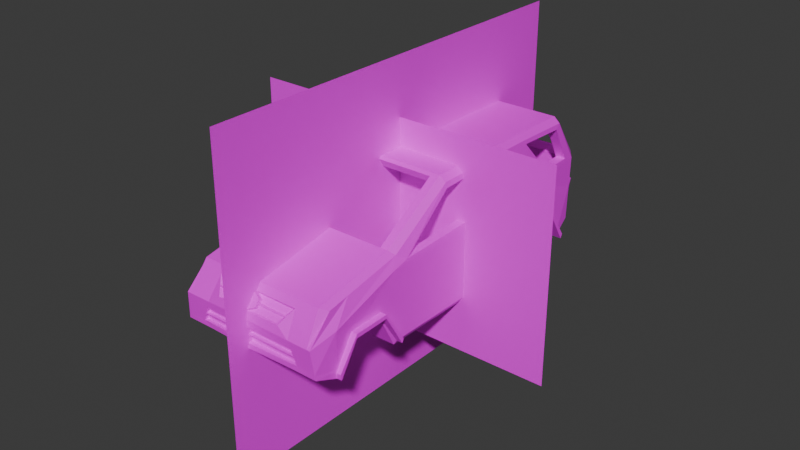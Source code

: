 # Source: T-RV.blend  (saved by Blender 4.2.66; exported with 4.5.12 LTS)
import bpy
from mathutils import Matrix  # noqa: F401  (used for matrix-valued properties, if any)

bpy.ops.wm.read_factory_settings(use_empty=True)
scene = bpy.context.scene
scene.name = 'Scene'

# ---- collections
col_collection = bpy.data.collections.new('Collection'); scene.collection.children.link(col_collection)

# ---- images (referenced by path relative to the original .blend; pixels are not part of the script)
import os
ASSET_DIR = os.environ.get("B2B_ASSET_DIR", "")  # directory of the original .blend (textures are referenced by path, not embedded)
HERE = os.path.dirname(os.path.abspath(__file__))  # packed textures are extracted next to this script under _unpacked/

def load_image(name, relpath, width, height, colorspace="sRGB"):
    """Load a texture the original file referenced (path relative to the .blend, or extracted next to this script)."""
    p = next((c for c in (os.path.join(HERE, relpath), os.path.join(ASSET_DIR, relpath)) if relpath and os.path.exists(c)), "")
    if p:
        img = bpy.data.images.load(p, check_existing=True)
        img.name = name
    else:  # same state as the original file: an image datablock whose file is absent (Cycles renders it pink)
        img = bpy.data.images.new(name, width, height)
        img.source = "FILE"
        img.filepath = "//" + (relpath or name)
    img.colorspace_settings.name = colorspace
    return img
img_cr_v_png = load_image('CR-V.png', 'CR-V.png', 1024, 1024, 'sRGB')
img_cr_v_1_png = load_image('CR-V_1.png', 'CR-V_1.png', 1024, 1024, 'sRGB')
img_headlamp_png = load_image('Headlamp.png', 'Headlamp.png', 1024, 1024, 'sRGB')

# ---- materials (node trees are filled in below, after node groups)
mat_material_001 = bpy.data.materials.new('Material.001')
mat_material_002 = bpy.data.materials.new('Material.002')
mat_material = bpy.data.materials.new('Material')
mat_material.alpha_threshold = 0.0
mat_material.use_transparent_shadow = False
mat_material.roughness = 0.5
mat_material.line_color = (0.0, 0.0, 0.0, 1.0)

# ---- material node trees
mat_material_001.use_nodes = True; mat_material_001.node_tree.nodes.clear()
_N = mat_material_001.node_tree.nodes; _L = mat_material_001.node_tree.links
n0 = _N.new('ShaderNodeBsdfPrincipled'); n0.name = 'Principled BSDF'; n0.location = (10, 300)
n1 = _N.new('ShaderNodeOutputMaterial'); n1.name = 'Material Output'; n1.location = (300, 300)
n2 = _N.new('ShaderNodeTexImage'); n2.name = 'Image Texture'; n2.location = (-395, 252)
n2.image = img_cr_v_png
n2.interpolation = 'Closest'
_L.new(n0.outputs[0], n1.inputs[0])
_L.new(n2.outputs[0], n0.inputs[0])
n1.is_active_output = True
mat_material_002.use_nodes = True; mat_material_002.node_tree.nodes.clear()
_N = mat_material_002.node_tree.nodes; _L = mat_material_002.node_tree.links
n0 = _N.new('ShaderNodeBsdfPrincipled'); n0.name = 'Principled BSDF'; n0.location = (10, 300)
n1 = _N.new('ShaderNodeOutputMaterial'); n1.name = 'Material Output'; n1.location = (300, 300)
n2 = _N.new('ShaderNodeTexImage'); n2.name = 'Image Texture'; n2.location = (-339, 197)
n2.image = img_cr_v_1_png
_L.new(n0.outputs[0], n1.inputs[0])
_L.new(n2.outputs[0], n0.inputs[0])
n1.is_active_output = True
mat_material.use_nodes = True; mat_material.node_tree.nodes.clear()
_N = mat_material.node_tree.nodes; _L = mat_material.node_tree.links
n0 = _N.new('ShaderNodeOutputMaterial'); n0.name = 'Material Output'; n0.location = (300, 300)
n1 = _N.new('ShaderNodeBsdfPrincipled'); n1.name = 'Principled BSDF'; n1.location = (10, 300)
n1.inputs[3].default_value = 1.45
n2 = _N.new('ShaderNodeTexImage'); n2.name = 'Image Texture'; n2.location = (-332, 176)
n2.image = img_headlamp_png
n2.interpolation = 'Closest'
_L.new(n1.outputs[0], n0.inputs[0])
_L.new(n2.outputs[0], n1.inputs[0])
n0.is_active_output = True

# ---- world
world_world = bpy.data.worlds.new('World'); scene.world = world_world
world_world.use_nodes = True; world_world.node_tree.nodes.clear()
_N = world_world.node_tree.nodes; _L = world_world.node_tree.links
n0 = _N.new('ShaderNodeOutputWorld'); n0.name = 'World Output'; n0.location = (300, 300)
n1 = _N.new('ShaderNodeBackground'); n1.name = 'Background'; n1.location = (10, 300)
n1.inputs[0].default_value = (0.05088, 0.05088, 0.05088, 1.0)
_L.new(n1.outputs[0], n0.inputs[0])
n0.is_active_output = True
world_world.color = (0.05088, 0.05088, 0.05088)
world_world.sun_shadow_jitter_overblur = 0.0

# ---- meshes
me_plane = bpy.data.meshes.new('Plane')
me_plane.from_pydata([(1.0, -1.309, -1.51e-07), (1.0, 1.309, 7.105e-15), (-1.0, -1.309, -7.105e-15), (-1.0, 1.309, 1.51e-07)], [], [(0, 1, 3, 2)])
_uv = me_plane.uv_layers.new(name='UVMap')
_uv.uv.foreach_set('vector', [0.0, 0.0, 1.0, 0.0, 1.0, 1.0, 0.0, 1.0])
me_plane.materials.append(mat_material_001)
me_plane.update()
me_plane_001 = bpy.data.meshes.new('Plane.001')
me_plane_001.from_pydata([(-4.0, 0.0, -2.627), (4.0, 0.0, -2.627), (-4.0, 0.0, 2.627), (4.0, 0.0, 2.627)], [], [(0, 1, 3, 2)])
_uv = me_plane_001.uv_layers.new(name='UVMap')
_uv.uv.foreach_set('vector', [0.0, 0.0, 1.0, 0.0, 1.0, 1.0, 0.0, 1.0])
me_plane_001.materials.append(mat_material_002)
me_plane_001.update()
me_cube_001 = bpy.data.meshes.new('Cube.001')
me_cube_001.from_pydata([(1.728, 3.76, 1.763), (1.728, 4.356, -0.9404), (1.728, -0.5926, 1.794), (-1.728, 3.76, 1.763), (-1.728, 4.356, -0.9404), (-1.728, -0.5926, 1.794), (-1.827, -2.297, -1.206), (-1.827, 1.914, -1.206), (-1.728, 2.24, 1.8), (1.728, 2.24, 1.8), (-1.827, -2.361, 0.499), (1.728, 4.426, 0.674), (-1.728, 4.426, 0.674), (1.827, 2.5, 0.5897), (-1.827, 2.5, 0.5897), (-1.827, 2.385, -0.3989), (1.827, 2.385, -0.3989), (1.591, 4.514, -0.8963), (1.591, -0.6227, 1.93), (1.745, 1.914, -1.338), (1.745, 3.274, -0.3763), (1.745, 2.385, -0.3989), (1.745, 3.77, -1.202), (1.591, 3.741, 1.908), (1.591, 2.24, 1.936), (1.591, 4.583, 0.7683), (1.591, 3.27, 1.919), (-1.591, 4.514, -0.8963), (-1.591, -0.6227, 1.93), (-1.745, 1.914, -1.206), (-1.745, 3.274, -0.3763), (-1.745, 2.385, -0.3989), (-1.745, 3.77, -1.202), (-1.591, 3.741, 1.908), (-1.591, 2.24, 1.936), (-1.591, 4.583, 0.7683), (-1.591, 3.27, 1.919), (1.034, 3.741, 1.908), (1.034, 2.24, 1.936), (0.0, 4.583, 0.7683), (1.034, 3.27, 1.919), (0.0, 4.514, -0.8963), (1.034, -0.6227, 1.93), (0.0, 3.274, -0.3763), (0.0, 2.385, -0.3989), (0.0, 3.77, -1.202), (-1.827, 3.77, -1.202), (-1.728, 4.394, -0.07327), (-1.591, 4.554, 0.0985), (0.0, 4.554, 0.0985), (1.742, 4.098, 0.7541), (1.738, 3.632, 1.643), (-1.591, 4.706, -0.01669), (-1.737, 2.365, 1.692), (0.0, 4.706, -0.01669), (-1.135, 1.914, -1.338), (-1.135, 2.385, -0.3989), (-1.034, 4.583, 0.7683), (-1.135, 3.274, -0.3763), (-1.034, 3.27, 1.919), (-1.034, 3.741, 1.908), (-1.034, 2.24, 1.936), (-1.034, 4.514, -0.8963), (-1.034, -0.6227, 1.93), (-1.135, 3.77, -1.202), (-1.034, 4.554, 0.0985), (-1.034, 4.706, -0.01669), (1.827, 3.77, -1.202), (1.728, 4.394, -0.07327), (1.591, 4.554, 0.0985), (1.786, 3.209, 0.7573), (1.737, 2.365, 1.692), (1.591, 4.706, -0.01669), (-1.786, 3.209, 0.7573), (1.135, 1.914, -1.338), (1.135, 2.385, -0.3989), (-1.827, 2.089, -0.8469), (1.034, 4.583, 0.7683), (1.135, 3.274, -0.3763), (1.034, 4.514, -0.8963), (1.135, 3.77, -1.202), (1.034, 4.554, 0.0985), (1.034, 4.706, -0.01669), (1.532, 3.274, -0.3763), (1.532, 3.77, -1.202), (1.396, 4.514, -0.8963), (1.532, 2.385, -0.3989), (1.396, 4.583, 0.7683), (1.396, 4.706, -0.01669), (1.396, 4.554, 0.0985), (1.396, -0.6227, 1.93), (1.396, 2.24, 1.936), (1.827, 2.089, -0.8469), (1.396, 3.741, 1.908), (1.396, 3.27, 1.919), (-1.827, 0.3244, -0.8579), (-1.532, 2.385, -0.3989), (-1.532, 3.274, -0.3763), (-1.396, 4.514, -0.8963), (-1.396, -0.6227, 1.93), (-1.532, 3.77, -1.202), (1.827, 0.3244, -0.8579), (-1.396, 4.583, 0.7683), (-1.396, 3.27, 1.919), (-1.396, 3.741, 1.908), (-1.396, 2.24, 1.936), (-1.396, 4.554, 0.0985), (-1.396, 4.706, -0.01669), (-1.396, 3.825, 1.793), (1.396, 3.829, 1.788), (-1.034, 3.826, 1.792), (1.034, 3.829, 1.788), (-1.396, 4.634, -0.3554), (-1.591, 4.633, -0.3556), (1.577e-07, 4.634, -0.3539), (0.242, 4.634, -0.3536), (-1.034, 4.634, -0.355), (1.396, 4.634, -0.3524), (1.591, 4.634, -0.3521), (-1.396, 4.553, -0.7205), (-1.591, 4.552, -0.7208), (1.034, 4.553, -0.7168), (1.396, 4.554, -0.7162), (0.0, 4.553, -0.7184), (-1.034, 4.553, -0.72), (1.591, 4.554, -0.7159), (-1.591, 4.538, 0.8286), (3.41e-10, 4.538, 0.8284), (1.591, 4.538, 0.8282), (-1.034, 4.429, 0.9757), (1.034, 4.538, 0.8283), (-1.396, 4.538, 0.8286), (1.396, 4.538, 0.8282), (-0.1253, 4.429, 0.9756), (-1.742, 4.098, 0.7541), (-1.738, 3.632, 1.643), (-1.82, -1.955, 0.5938), (-1.739, -0.554, 1.653), (1.82, -1.955, 0.5938), (1.739, -0.554, 1.653), (1.736, 1.843, 1.696), (1.777, 2.293, 1.203), (1.816, 2.259, 0.7218), (-1.736, 1.843, 1.696), (-1.777, 2.293, 1.203), (-1.816, 2.259, 0.7218), (1.827, 0.3691, 0.5345), (1.728, 0.5554, 1.796), (1.827, 0.3133, -1.206), (-1.827, 0.3691, 0.5345), (-1.728, 0.5554, 1.796), (-1.827, 0.3133, -1.206), (1.78, 2.377, 1.162), (1.817, 0.1953, 0.6585), (-1.738, 0.3911, 1.67), (1.738, 0.3911, 1.67), (-1.817, 0.1953, 0.6585), (-1.817, 0.5935, 0.6712), (-1.737, 0.6933, 1.675), (1.737, 0.6933, 1.675), (1.817, 0.5935, 0.6712), (1.816, 1.908, 0.7112), (-1.744, 1.907, 1.63), (-1.816, 1.908, 0.7112), (1.744, 1.907, 1.63), (1.816, 1.843, 0.7094), (-1.816, 1.843, 0.7094), (1.034, -0.7063, 1.876), (-1.034, -0.7063, 1.876), (1.396, -0.7063, 1.876), (-1.396, -0.7063, 1.876), (-1.591, 0.5554, 1.933), (1.034, 0.5554, 1.933), (-1.034, 0.5554, 1.933), (1.591, 0.5554, 1.933), (1.396, 0.5554, 1.933), (-1.396, 0.5554, 1.933), (-1.78, 2.377, 1.163), (1.486, 3.683, 1.657), (1.508, 4.223, -0.7836), (1.496, -0.5519, 1.668), (1.577, -2.297, -1.206), (-1.486, 3.683, 1.657), (-1.508, 4.223, -0.7836), (-1.496, -0.5519, 1.668), (-1.577, -2.297, -1.206), (-1.554, 1.738, -1.103), (1.579, 1.749, -1.117), (-1.487, 2.238, 1.688), (1.487, 2.238, 1.688), (1.575, -2.355, 0.4653), (-1.575, -2.355, 0.4653), (1.485, 4.309, 0.6437), (-1.485, 4.309, 0.6437), (1.577, 2.495, 0.5798), (-1.577, 2.495, 0.5798), (-1.467, 2.264, -0.1947), (1.48, 2.287, -0.2324), (-1.505, -2.148, 0.6357), (1.505, -2.148, 0.6357), (1.476, 4.287, -0.7254), (1.489, -0.5493, 1.68), (1.717, 1.688, -1.222), (1.745, 3.414, -0.1226), (1.715, 2.232, -0.1498), (1.732, 3.872, -0.8865), (1.495, -2.159, 0.637), (1.477, 3.624, 1.655), (1.487, 2.238, 1.686), (1.488, 4.33, 0.6865), (1.485, 3.265, 1.668), (-1.476, 4.287, -0.7254), (-1.489, -0.5493, 1.68), (-1.725, 1.696, -1.084), (-1.745, 3.414, -0.1226), (-1.733, 2.236, -0.1522), (-1.732, 3.872, -0.8865), (-1.495, -2.159, 0.637), (-1.477, 3.624, 1.655), (-1.487, 2.238, 1.686), (-1.488, 4.33, 0.6865), (-1.485, 3.265, 1.668), (1.034, 3.613, 1.661), (1.034, 2.238, 1.686), (7.173e-09, 4.329, 0.6908), (1.034, 3.265, 1.669), (1.893e-08, 4.298, -0.7149), (1.034, -0.5486, 1.68), (0.0, 1.691, -1.226), (0.0, 3.414, -0.1226), (0.0, 2.228, -0.1528), (-1.419e-09, 3.874, -0.8893), (-1.556, 3.856, -0.9009), (-1.457, 3.377, -0.1664), (-1.479, 4.312, -0.08008), (-1.42, 4.305, 0.0008395), (0.0, 4.298, -0.02172), (1.493, 4.086, 0.7419), (1.489, 3.626, 1.628), (-1.444, 4.432, -0.1142), (-1.488, 2.361, 1.671), (4.797e-07, 4.428, -0.12), (-1.396, -2.159, 0.6384), (-1.135, 1.691, -1.226), (-1.135, 2.228, -0.1528), (-1.577, -2.477, -0.865), (-1.034, 4.329, 0.6908), (-1.135, 3.414, -0.1226), (-1.034, 3.265, 1.669), (-1.034, 3.613, 1.661), (-1.034, 2.238, 1.686), (-1.034, 4.298, -0.7149), (-1.034, -0.5486, 1.68), (-1.135, 3.874, -0.8893), (-1.034, 4.298, -0.02172), (-1.034, 4.428, -0.12), (1.556, 3.856, -0.9009), (1.457, 3.377, -0.1664), (1.479, 4.312, -0.08008), (1.42, 4.305, 0.0008395), (1.537, 3.199, 0.7409), (1.488, 2.361, 1.671), (1.444, 4.432, -0.1142), (-1.537, 3.199, 0.7409), (1.396, -2.159, 0.6384), (1.135, 1.691, -1.226), (1.135, 2.228, -0.1528), (-1.577, 2.089, -0.8469), (1.034, 4.329, 0.6908), (1.135, 3.414, -0.1226), (1.034, 4.298, -0.7149), (1.135, 3.874, -0.8893), (1.034, 4.298, -0.02172), (1.034, 4.428, -0.1201), (1.577, -2.477, -0.865), (1.532, 3.414, -0.1226), (1.532, 3.874, -0.8893), (1.396, 4.298, -0.7149), (1.532, 2.228, -0.1528), (1.396, 4.329, 0.6908), (1.532, 1.691, -1.226), (1.396, 4.428, -0.1201), (1.396, 4.298, -0.02172), (1.396, -0.5486, 1.68), (1.396, 2.238, 1.686), (1.577, 2.089, -0.8469), (1.396, 3.613, 1.661), (1.396, 3.265, 1.669), (-1.577, 0.3244, -0.8579), (-1.517, 1.692, -1.223), (-1.519, 2.231, -0.1523), (-1.532, 3.414, -0.1226), (-1.396, 4.298, -0.7149), (-1.396, -0.5486, 1.68), (-1.532, 3.874, -0.8893), (1.577, 0.3244, -0.8579), (-1.396, 4.329, 0.6908), (-1.396, 3.265, 1.669), (-1.396, 3.613, 1.661), (-1.396, 2.238, 1.686), (-1.396, 4.298, -0.02172), (-1.396, 4.428, -0.12), (-1.396, 3.624, 1.645), (1.396, 3.628, 1.639), (-1.034, 3.625, 1.644), (1.034, 3.628, 1.64), (-1.396, 4.389, -0.3022), (-1.45, 4.388, -0.3094), (1.034, 4.39, -0.2999), (5.313e-08, 4.39, -0.3007), (0.242, 4.39, -0.3007), (-1.034, 4.389, -0.3018), (1.396, 4.39, -0.2992), (1.45, 4.388, -0.3059), (-1.396, 4.308, -0.6669), (-1.45, 4.307, -0.6743), (1.034, 4.309, -0.6632), (1.396, 4.309, -0.6625), (-5.537e-07, 4.309, -0.6647), (0.242, 4.309, -0.6645), (-1.034, 4.309, -0.6663), (1.45, 4.308, -0.6694), (-1.495, 4.334, 0.6836), (1.486e-08, 4.337, 0.6798), (1.495, 4.335, 0.6832), (-1.034, 4.228, 0.8272), (1.034, 4.337, 0.6797), (-1.396, 4.337, 0.68), (1.396, 4.337, 0.6797), (-0.1253, 4.228, 0.8271), (-1.493, 4.086, 0.7419), (-1.489, 3.626, 1.628), (-1.569, -1.941, 0.5495), (-1.491, -0.538, 1.616), (1.569, -1.941, 0.5495), (1.491, -0.538, 1.616), (1.487, 1.845, 1.675), (1.528, 2.293, 1.183), (1.566, 2.259, 0.7018), (-1.487, 1.845, 1.675), (-1.528, 2.293, 1.183), (-1.566, 2.259, 0.7018), (1.577, 0.3692, 0.5247), (1.486, 0.5557, 1.684), (1.577, 0.3133, -1.206), (-1.577, 0.3692, 0.5247), (-1.486, 0.5557, 1.684), (-1.577, 0.3133, -1.206), (1.531, 2.373, 1.143), (1.568, 0.1957, 0.6387), (-1.489, 0.3913, 1.65), (1.489, 0.3913, 1.65), (-1.568, 0.1957, 0.6387), (-1.567, 0.5938, 0.6515), (-1.488, 0.6933, 1.656), (1.488, 0.6933, 1.656), (1.567, 0.5938, 0.6515), (1.567, 1.909, 0.6912), (-1.495, 1.909, 1.608), (-1.567, 1.909, 0.6912), (1.495, 1.909, 1.608), (1.567, 1.845, 0.6895), (-1.567, 1.845, 0.6895), (1.034, -0.5706, 1.666), (-1.034, -0.5706, 1.666), (1.396, -0.5706, 1.666), (-1.396, -0.5706, 1.666), (-1.488, 0.556, 1.683), (1.034, 0.556, 1.683), (-1.034, 0.556, 1.683), (1.488, 0.556, 1.683), (1.396, 0.556, 1.683), (-1.396, 0.556, 1.683), (-1.531, 2.373, 1.143), (1.827, -2.297, -1.206), (1.827, 1.914, -1.206), (1.827, -2.361, 0.499), (-1.728, -2.205, 0.7512), (1.728, -2.205, 0.7512), (1.75, -4.778, -0.2465), (-1.75, -4.778, -0.2465), (-1.728, -4.174, 0.3606), (1.728, -4.174, 0.3606), (1.827, -4.721, -0.9244), (1.827, -3.683, -0.3989), (-1.827, -4.721, -0.9244), (1.861, -4.138, -0.05945), (1.728, -3.653, 0.464), (1.861, -4.153, -1.151), (-1.827, -3.683, -0.3989), (-1.861, -4.138, -0.05945), (-1.728, -3.653, 0.464), (-1.861, -4.153, -1.151), (1.591, -2.295, 0.8483), (1.591, -4.337, 0.4432), (1.669, -4.778, -0.2465), (1.745, -4.153, -1.151), (1.745, -2.793, -0.3763), (1.745, -3.683, -0.3989), (1.745, -1.0, -1.338), (1.745, -2.297, -1.338), (1.745, -4.721, -0.9244), (1.591, -3.797, 0.5504), (-1.591, -2.295, 0.8483), (-1.591, -4.337, 0.4432), (-1.669, -4.778, -0.2465), (-1.745, -4.153, -1.151), (-1.745, -2.793, -0.3763), (-1.745, -3.683, -0.3989), (-1.745, -1.0, -1.206), (-1.745, -2.297, -1.206), (-1.745, -4.721, -0.9244), (-1.591, -3.797, 0.5504), (0.0, -1.0, -1.338), (0.0, -2.297, -1.338), (0.0, -4.755, -0.9244), (0.0, -2.295, 0.8483), (0.0, -3.797, 0.5504), (0.0, 1.914, -1.338), (0.0, -4.339, 0.4432), (0.0, -4.768, -0.2394), (0.0, -4.153, -1.151), (0.0, -2.793, -0.3763), (0.0, -3.683, -0.3989), (-1.827, -4.153, -1.151), (-1.827, -2.793, -0.3763), (-1.827, 3.274, -0.3763), (-1.977, -4.153, -1.151), (-1.977, -2.793, -0.3763), (-1.977, -3.683, -0.3989), (-1.977, -2.297, -1.206), (-1.977, 3.77, -1.202), (-1.977, 2.385, -0.3989), (-1.977, 3.274, -0.3763), (-1.977, 1.914, -1.206), (-1.977, 1.866, -1.111), (-1.827, 1.866, -1.111), (-1.827, -4.18, -1.007), (-1.977, -4.18, -1.007), (-1.977, -2.249, -1.111), (-1.827, -2.249, -1.111), (-1.827, 3.827, -1.098), (-1.977, 3.827, -1.098), (-1.827, -3.683, -0.3014), (-1.977, -3.683, -0.3014), (-1.977, -2.793, -0.2788), (-1.827, -2.793, -0.2788), (-1.827, 3.274, -0.2788), (-1.977, 3.274, -0.2788), (-1.977, 2.385, -0.3014), (-1.827, 2.385, -0.3014), (-1.814, -4.731, -0.8018), (-1.861, -4.15, -0.9579), (-1.732, -4.731, -0.8018), (0.0, -4.757, -0.8006), (1.827, -4.153, -1.151), (-1.396, -2.295, 0.8483), (1.2, -4.338, 0.4432), (-1.135, -1.0, -1.338), (-1.135, -2.297, -1.338), (-1.135, -4.721, -0.9244), (-1.827, -2.477, -0.865), (-1.135, -4.153, -1.151), (-1.135, -3.683, -0.3989), (-1.135, -2.793, -0.3763), (-1.133, -4.763, -0.26), (-1.329, -4.728, -0.7855), (1.827, -2.793, -0.3763), (1.827, 3.274, -0.3763), (1.977, -4.153, -1.151), (1.977, -2.793, -0.3763), (1.977, -3.683, -0.3989), (1.977, -2.297, -1.206), (1.977, 3.77, -1.202), (1.977, 2.385, -0.3989), (1.977, 3.274, -0.3763), (1.977, 1.914, -1.206), (1.977, 1.866, -1.111), (1.827, 1.866, -1.111), (1.827, -4.18, -1.007), (1.977, -4.18, -1.007), (1.977, -2.249, -1.111), (1.827, -2.249, -1.111), (1.827, 3.827, -1.098), (1.977, 3.827, -1.098), (1.827, -3.683, -0.3014), (1.977, -3.683, -0.3014), (1.977, -2.793, -0.2788), (1.827, -2.793, -0.2788), (1.827, 3.274, -0.2788), (1.977, 3.274, -0.2788), (1.977, 2.385, -0.3014), (1.827, 2.385, -0.3014), (1.814, -4.731, -0.8018), (1.861, -4.15, -0.9579), (1.732, -4.731, -0.8018), (1.396, -2.295, 0.8483), (-1.195, -4.752, -0.4259), (0.0, -4.765, -0.4259), (0.0, -4.727, -0.6132), (-1.266, -4.739, -0.6169), (-1.276, -4.337, 0.4432), (0.0, -4.727, -0.5957), (-1.256, -4.741, -0.5888), (1.135, -1.0, -1.338), (0.0, -4.727, -0.6249), (1.135, -2.297, -1.338), (0.0, -4.634, -0.6249), (0.0, -4.631, -0.8006), (-1.329, -4.636, -0.7855), (-1.266, -4.647, -0.6169), (0.0, -4.638, -0.4259), (1.135, -4.721, -0.9244), (-1.195, -4.659, -0.4259), (0.0, -4.635, -0.5957), (-1.256, -4.649, -0.5888), (1.135, -4.153, -1.151), (0.0, -4.434, 0.2797), (-1.057, -4.436, 0.2796), (0.0, -4.727, -0.05646), (-0.8344, -4.718, -0.05646), (1.135, -3.683, -0.3989), (1.135, -2.793, -0.3763), (1.133, -4.763, -0.26), (1.329, -4.728, -0.7855), (1.195, -4.752, -0.4259), (1.262, -4.74, -0.6057), (1.256, -4.741, -0.5888), (1.266, -4.739, -0.6169), (1.329, -4.636, -0.7855), (1.266, -4.647, -0.6169), (1.195, -4.659, -0.4259), (1.256, -4.649, -0.5888), (1.057, -4.436, 0.2796), (0.8344, -4.718, -0.05646), (0.0, -4.568, 0.1233), (-0.9534, -4.567, 0.1233), (0.9534, -4.567, 0.1233), (0.0, -4.589, 0.09599), (-0.9353, -4.59, 0.09593), (0.9353, -4.59, 0.09593), (-0.9477, -4.383, 0.1931), (0.0, -4.379, 0.1932), (0.0, -4.542, 0.05286), (0.0, -4.66, -0.05624), (-0.8387, -4.537, 0.0528), (-0.7482, -4.665, -0.05624), (0.8387, -4.537, 0.0528), (0.7482, -4.665, -0.05624), (0.9477, -4.383, 0.1931), (0.0, -4.5, 0.08022), (-0.8549, -4.514, 0.08015), (0.8549, -4.514, 0.08015), (-2.886e-10, -4.365, 0.1885), (-2.886e-10, -4.493, 0.2905), (0.1676, -4.425, 0.1128), (0.1676, -4.553, 0.2148), (0.1676, -4.546, -0.03856), (0.1676, -4.674, 0.0634), (-2.886e-10, -4.606, -0.1142), (-2.886e-10, -4.734, -0.01228), (-0.1676, -4.546, -0.03856), (-0.1676, -4.674, 0.0634), (-0.1676, -4.425, 0.1128), (-0.1676, -4.553, 0.2148), (1.532, -2.793, -0.3763), (1.532, -4.153, -1.151), (1.827, -2.477, -0.865), (1.532, -3.683, -0.3989), (1.532, -2.297, -1.338), (1.532, 1.914, -1.338), (1.532, -1.0, -1.338), (1.591, -4.73, -0.7961), (1.532, -4.721, -0.9244), (-1.532, 1.914, -1.338), (-1.532, -4.153, -1.151), (-1.532, -3.683, -0.3989), (-1.532, -2.793, -0.3763), (-1.591, -4.73, -0.7961), (-1.532, -1.0, -1.338), (-1.532, -2.297, -1.338), (-1.532, -4.721, -0.9244), (1.034, 4.634, -0.3528), (0.242, 4.553, -0.718), (1.034, 4.571, -0.3387), (0.242, 4.57, -0.3395), (1.034, 4.49, -0.7027), (0.242, 4.49, -0.7039), (-0.1155, -4.568, 0.1233), (-0.1133, -4.589, 0.09598), (-0.1036, -4.502, 0.08021), (-0.1016, -4.541, 0.05285), (1.135, 0.3133, -1.338), (-1.745, 0.3133, -1.206), (1.745, 0.3133, -1.338), (-1.135, 0.3133, -1.338), (1.532, 0.3133, -1.338), (0.0, 0.3133, -1.338), (-1.532, 0.3133, -1.338), (0.0, -2.477, -0.865), (0.0, -2.361, 0.499), (0.0, -2.205, 0.7512)], [], [(34, 8, 150, 171), (375, 16, 13, 92), (81, 49, 39, 77), (10, 136, 156, 149), (94, 91, 24, 26), (9, 71, 51, 0), (7, 76, 14, 15), (15, 14, 426), (36, 3, 8, 34), (11, 25, 128, 23, 0), (33, 3, 36), (79, 80, 45, 41), (14, 12, 47), (14, 177, 73, 134, 12), (88, 82, 81, 89), (28, 5, 377, 403), (5, 137, 136, 377), (376, 146, 153, 138), (93, 94, 26, 23), (18, 393, 378, 2), (16, 468, 13), (75, 74, 418, 44), (13, 11, 50, 70, 152), (23, 26, 0), (13, 68, 11), (12, 3, 33, 126, 35), (15, 31, 29, 7), (47, 12, 35, 48), (46, 32, 30, 426), (426, 30, 31, 15), (4, 27, 32, 46), (176, 171, 28, 99), (103, 36, 34, 105), (104, 33, 36, 103), (170, 28, 403, 456), (24, 174, 147, 9), (16, 375, 19, 21), (89, 81, 77, 87), (468, 67, 68, 13), (175, 90, 18, 174), (64, 45, 43, 58), (58, 43, 44, 56), (56, 44, 418, 55), (62, 41, 45, 64), (68, 69, 25, 11), (2, 378, 138, 139), (26, 24, 9, 0), (65, 57, 39, 49), (82, 54, 49, 81), (80, 78, 43, 45), (1, 67, 22, 17), (67, 468, 20, 22), (79, 41, 583, 121), (169, 496, 393, 18), (83, 86, 75, 78), (468, 16, 21, 20), (78, 75, 44, 43), (6, 461, 95, 151), (66, 65, 49, 54), (47, 48, 52), (4, 47, 52, 113, 120, 27), (62, 124, 123, 41), (426, 14, 47, 46), (46, 47, 4), (98, 119, 124, 62), (107, 106, 65, 66), (106, 102, 57, 65), (98, 62, 64, 100), (96, 56, 55, 574), (97, 58, 56, 96), (100, 64, 58, 97), (91, 175, 174, 24), (67, 1, 68), (84, 83, 78, 80), (85, 84, 80, 79), (68, 72, 69), (86, 570, 74, 75), (1, 17, 125, 118, 72, 68), (85, 79, 121, 122), (17, 85, 122, 125), (21, 19, 570, 86), (17, 22, 84, 85), (22, 20, 83, 84), (20, 21, 86, 83), (38, 172, 175, 91), (172, 42, 90, 175), (69, 89, 87, 25), (128, 132, 109, 23), (37, 40, 94, 93), (72, 88, 89, 69), (40, 38, 91, 94), (32, 100, 97, 30), (30, 97, 96, 31), (31, 96, 574, 29), (27, 98, 100, 32), (48, 35, 102, 106), (126, 33, 108, 131), (52, 48, 106, 107), (27, 120, 119, 98), (151, 95, 76, 7), (61, 105, 176, 173), (60, 104, 103, 59), (59, 103, 105, 61), (173, 176, 99, 63), (23, 109, 93), (110, 108, 104, 60), (109, 111, 37, 93), (108, 33, 104), (54, 115, 114), (582, 115, 54, 82), (112, 113, 52, 107), (117, 582, 82, 88), (118, 117, 88, 72), (116, 112, 107, 66), (114, 115, 583, 123), (119, 120, 113, 112), (122, 121, 582, 117), (125, 122, 117, 118), (123, 583, 41), (146, 101, 92, 13), (124, 119, 112, 116), (35, 126, 131, 102), (25, 87, 132, 128), (102, 131, 129, 57), (77, 39, 127, 130), (57, 133, 127, 39), (87, 77, 130, 132), (57, 129, 133), (123, 124, 116, 114), (114, 116, 66, 54), (111, 110, 60, 37), (172, 173, 63, 42), (40, 59, 61, 38), (37, 60, 59, 40), (38, 61, 173, 172), (374, 148, 101, 567), (12, 134, 135, 3), (90, 169, 18), (101, 148, 375, 92), (149, 150, 158, 157), (146, 13, 142, 161, 165, 160), (147, 2, 139, 155), (147, 146, 160, 159), (149, 157, 166, 163, 145, 14), (150, 154, 137, 5), (95, 149, 14, 76), (99, 28, 170), (155, 153, 146, 147), (156, 154, 150, 149), (42, 167, 169, 90), (63, 99, 170, 168), (42, 63, 168, 167), (166, 143, 162, 163), (140, 165, 161, 164), (377, 136, 10), (105, 34, 171, 176), (138, 378, 376), (147, 174, 18, 2), (171, 150, 5, 28), (567, 101, 146, 376), (461, 10, 149, 95), (164, 9, 140), (142, 13, 152, 141), (14, 145, 144, 177), (8, 162, 143), (143, 158, 150, 8), (140, 9, 147, 159), (152, 70, 71, 9), (141, 152, 9, 164), (73, 177, 8, 53), (177, 144, 162, 8), (3, 135, 53, 8), (0, 51, 50, 11), (219, 367, 346, 188), (187, 285, 194, 197), (272, 268, 224, 236), (191, 345, 352, 332), (287, 210, 208, 284), (189, 178, 238, 261), (186, 196, 195, 267), (196, 233, 195), (221, 219, 188, 182), (192, 178, 207, 324, 209), (218, 221, 182), (270, 226, 231, 271), (195, 234, 193), (195, 193, 330, 263, 373), (281, 282, 272, 273), (212, 217, 198, 184), (184, 198, 332, 333), (190, 334, 349, 342), (286, 207, 210, 287), (201, 180, 199, 206), (197, 194, 257), (266, 230, 228, 265), (194, 348, 260, 237, 192), (207, 178, 210), (194, 192, 258), (193, 220, 322, 218, 182), (196, 186, 213, 215), (234, 235, 220, 193), (232, 233, 214, 216), (233, 196, 215, 214), (183, 232, 216, 211), (372, 293, 212, 367), (297, 299, 219, 221), (298, 297, 221, 218), (366, 242, 217, 212), (208, 189, 343, 370), (197, 204, 202, 187), (282, 279, 268, 272), (257, 194, 258, 256), (371, 370, 201, 283), (253, 247, 229, 231), (247, 244, 230, 229), (244, 243, 228, 230), (251, 253, 231, 226), (258, 192, 209, 259), (180, 335, 334, 199), (210, 178, 189, 208), (254, 236, 224, 246), (273, 272, 236, 241), (271, 231, 229, 269), (179, 200, 205, 256), (256, 205, 203, 257), (270, 316, 319, 226), (365, 201, 206, 264), (275, 269, 266, 278), (257, 203, 204, 197), (269, 229, 230, 266), (185, 347, 288, 245), (255, 241, 236, 254), (234, 239, 235), (183, 211, 315, 307, 239, 234), (251, 226, 318, 320), (233, 232, 234, 195), (232, 183, 234), (292, 251, 320, 314), (301, 255, 254, 300), (300, 254, 246, 296), (292, 294, 253, 251), (290, 289, 243, 244), (291, 290, 244, 247), (294, 291, 247, 253), (284, 208, 370, 371), (256, 258, 179), (276, 271, 269, 275), (277, 270, 271, 276), (258, 259, 262), (278, 266, 265, 280), (179, 258, 262, 313, 321, 200), (277, 317, 316, 270), (200, 321, 317, 277), (204, 278, 280, 202), (200, 277, 276, 205), (205, 276, 275, 203), (203, 275, 278, 204), (223, 284, 371, 368), (368, 371, 283, 227), (259, 209, 279, 282), (324, 207, 303, 328), (222, 286, 287, 225), (262, 259, 282, 281), (225, 287, 284, 223), (216, 214, 291, 294), (214, 215, 290, 291), (215, 213, 289, 290), (211, 216, 294, 292), (235, 300, 296, 220), (322, 327, 302, 218), (239, 301, 300, 235), (211, 292, 314, 315), (347, 186, 267, 288), (250, 369, 372, 299), (249, 248, 297, 298), (248, 250, 299, 297), (369, 252, 293, 372), (207, 286, 303), (304, 249, 298, 302), (303, 286, 222, 305), (302, 298, 218), (241, 309, 310), (308, 273, 241, 310), (306, 301, 239, 307), (312, 281, 273, 308), (313, 262, 281, 312), (311, 255, 301, 306), (309, 318, 319, 310), (314, 306, 307, 315), (317, 312, 308, 316), (321, 313, 312, 317), (318, 226, 319), (342, 194, 285, 295), (320, 311, 306, 314), (220, 296, 327, 322), (209, 324, 328, 279), (296, 246, 325, 327), (268, 326, 323, 224), (246, 224, 323, 329), (279, 328, 326, 268), (246, 329, 325), (318, 309, 311, 320), (309, 241, 255, 311), (305, 222, 249, 304), (368, 227, 252, 369), (225, 223, 250, 248), (222, 225, 248, 249), (223, 368, 369, 250), (181, 274, 295, 344), (193, 182, 331, 330), (283, 201, 365), (295, 285, 187, 344), (345, 353, 354, 346), (342, 356, 361, 357, 338, 194), (343, 351, 335, 180), (343, 355, 356, 342), (345, 195, 341, 359, 362, 353), (346, 184, 333, 350), (288, 267, 195, 345), (293, 366, 212), (351, 343, 342, 349), (352, 345, 346, 350), (227, 283, 365, 363), (252, 364, 366, 293), (227, 363, 364, 252), (362, 359, 358, 339), (336, 360, 357, 361), (198, 191, 332), (299, 372, 367, 219), (334, 190, 199), (343, 180, 201, 370), (367, 212, 184, 346), (274, 190, 342, 295), (245, 288, 345, 191), (360, 336, 189), (338, 337, 348, 194), (195, 373, 340, 341), (188, 339, 358), (339, 188, 346, 354), (336, 355, 343, 189), (348, 189, 261, 260), (337, 360, 189, 348), (263, 240, 188, 373), (373, 188, 358, 340), (182, 188, 240, 331), (178, 192, 237, 238), (135, 134, 330, 331), (378, 393, 206, 199), (7, 29, 213, 186), (10, 461, 245, 191), (567, 376, 190, 274), (403, 377, 198, 217), (53, 135, 331, 240), (19, 375, 187, 202), (29, 574, 289, 213), (51, 71, 261, 238), (134, 73, 263, 330), (570, 19, 202, 280), (73, 53, 240, 263), (50, 51, 238, 237), (70, 50, 237, 260), (461, 6, 185, 245), (418, 74, 265, 228), (496, 169, 365, 264), (74, 570, 280, 265), (374, 567, 274, 181), (574, 55, 243, 289), (393, 496, 264, 206), (170, 456, 242, 366), (456, 403, 217, 242), (109, 132, 328, 303), (108, 110, 304, 302), (111, 109, 303, 305), (115, 582, 308, 310), (582, 121, 316, 308), (583, 115, 310, 319), (121, 583, 319, 316), (131, 108, 302, 327), (129, 131, 327, 325), (130, 127, 323, 326), (127, 133, 329, 323), (132, 130, 326, 328), (110, 111, 305, 304), (133, 129, 325, 329), (71, 70, 260, 261), (136, 137, 333, 332), (139, 138, 334, 335), (141, 164, 360, 337), (142, 141, 337, 338), (138, 153, 349, 334), (140, 159, 355, 336), (162, 144, 340, 358), (144, 145, 341, 340), (156, 136, 332, 352), (158, 143, 339, 354), (376, 378, 199, 190), (375, 148, 344, 187), (151, 7, 186, 347), (165, 140, 336, 361), (377, 10, 191, 198), (137, 154, 350, 333), (155, 139, 335, 351), (153, 155, 351, 349), (154, 156, 352, 350), (166, 157, 353, 362), (160, 165, 361, 356), (157, 158, 354, 353), (159, 160, 356, 355), (161, 142, 338, 357), (145, 163, 359, 341), (163, 162, 358, 359), (164, 161, 357, 360), (143, 166, 362, 339), (169, 167, 363, 365), (168, 170, 366, 364), (167, 168, 364, 363), (6, 151, 347, 185), (55, 418, 228, 243), (148, 374, 181, 344), (387, 382, 379, 386), (474, 491, 477, 476), (495, 493, 379, 395), (522, 521, 423, 422), (395, 379, 382, 394), (468, 67, 473, 475), (384, 388, 396, 398), (523, 533, 537, 540, 534), (482, 481, 487, 488), (405, 404, 381, 380), (453, 405, 380, 451), (452, 392, 385, 451), (412, 391, 381, 404), (391, 390, 380, 381), (377, 10, 390, 391), (403, 377, 391, 412), (10, 461, 6, 425), (10, 425, 389, 390), (378, 387, 386, 376), (376, 386, 384, 467), (390, 389, 392, 452), (488, 487, 486, 485), (386, 494, 388, 384), (374, 400, 399), (494, 493, 383, 388), (485, 486, 480, 479), (492, 491, 490, 489), (375, 148, 594, 19), (524, 529, 508, 454), (384, 485, 479, 455), (472, 481, 482, 374), (6, 409, 410), (7, 29, 593, 151), (392, 406, 411, 385), (425, 407, 408, 389), (6, 410, 407, 425), (389, 408, 406, 392), (374, 467, 470, 472), (465, 520, 539, 536, 518), (402, 394, 382, 387), (466, 500, 503, 497, 465, 405, 453, 578), (501, 412, 404), (456, 403, 412), (420, 523, 534, 519), (489, 490, 484, 483), (467, 384, 471, 470), (464, 422, 423, 463), (463, 423, 421, 462), (376, 467, 374, 567), (462, 421, 415, 460), (459, 414, 422, 464), (393, 402, 387, 378), (458, 413, 414, 459), (55, 418, 597, 595), (473, 484, 490, 475), (467, 488, 485, 384), (569, 565, 522, 506), (573, 401, 495, 572), (16, 492, 489, 468), (15, 432, 433, 426), (425, 428, 429, 389), (426, 433, 431, 46), (6, 430, 428, 425), (389, 429, 427, 424), (7, 434, 432, 15), (506, 522, 422, 414), (516, 512, 415, 421), (450, 447, 448, 449), (446, 443, 444, 445), (447, 441, 442, 448), (440, 446, 445, 439), (443, 437, 438, 444), (436, 450, 449, 435), (389, 424, 437, 443), (432, 434, 435, 449), (566, 573, 512, 516), (470, 487, 481, 472), (375, 478, 492, 16), (6, 425, 446, 440), (431, 433, 448, 442), (374, 467, 397, 400), (74, 592, 597, 418), (428, 430, 439, 445), (467, 384, 398, 397), (433, 432, 449, 448), (427, 429, 444, 438), (434, 7, 436, 435), (15, 426, 447, 450), (388, 383, 401, 396), (426, 46, 441, 447), (386, 379, 493, 494), (424, 427, 438, 437), (469, 480, 486, 471), (524, 572, 495, 395, 523, 525, 527, 526, 528), (430, 6, 440, 439), (7, 15, 450, 436), (46, 431, 442, 441), (521, 516, 421, 423), (16, 468, 475, 474), (425, 389, 443, 446), (429, 428, 445, 444), (504, 506, 414, 413), (568, 566, 516, 521), (384, 455, 469, 471), (375, 16, 474, 476), (565, 568, 521, 522), (496, 402, 393), (581, 578, 453, 411), (518, 536, 551, 541), (478, 477, 491, 492), (390, 452, 451, 380), (411, 453, 451, 385), (416, 417, 402, 496), (574, 55, 595, 598), (579, 458, 459, 580), (580, 459, 464, 577), (575, 462, 460, 581), (576, 463, 462, 575), (577, 464, 463, 576), (466, 454, 508, 509), (520, 519, 544, 546), (417, 419, 457, 402), (476, 477, 478, 375), (475, 490, 491, 474), (401, 383, 493, 495), (67, 483, 484, 473), (468, 489, 483, 67), (471, 486, 487, 470), (415, 512, 524, 454), (374, 482, 488, 467), (455, 479, 480, 469), (527, 532, 514, 502), (571, 569, 506, 504), (570, 596, 592, 74), (497, 498, 420, 465), (497, 503, 515, 513), (514, 532, 531, 511), (505, 528, 526, 499), (499, 526, 527, 502), (508, 529, 530, 507), (505, 507, 530, 528), (500, 466, 509, 510), (525, 523, 420, 498), (498, 511, 531, 525), (525, 531, 532, 527), (503, 502, 514, 515), (518, 501, 404), (528, 530, 529, 524), (533, 394, 457), (589, 588, 536, 539), (538, 540, 537, 535), (535, 537, 552, 550), (534, 540, 547, 548), (550, 552, 549, 542), (590, 541, 551), (544, 548, 547, 543), (546, 591, 545), (539, 520, 546, 545), (540, 538, 543, 547), (533, 517, 542, 549), (537, 533, 549, 552), (589, 539, 545, 591), (519, 534, 548, 544), (588, 535, 550, 590), (553, 554, 556, 555), (555, 556, 558, 557), (557, 558, 560, 559), (559, 560, 562, 561), (556, 554, 564, 562, 560, 558), (561, 562, 564, 563), (563, 564, 554, 553), (553, 555, 557, 559, 561, 563), (19, 594, 596, 570), (399, 400, 569, 571), (501, 518, 517, 419), (397, 398, 568, 565), (398, 396, 566, 568), (457, 419, 517, 533), (396, 401, 573, 566), (512, 573, 572, 524), (400, 397, 565, 569), (407, 577, 576, 408), (408, 576, 575, 406), (406, 575, 581, 411), (410, 580, 577, 407), (409, 579, 580, 410), (29, 574, 598, 593), (460, 466, 578, 581), (402, 457, 394), (533, 523, 395, 394), (121, 583, 587, 586), (586, 587, 585, 584), (115, 582, 584, 585), (582, 121, 586, 584), (583, 115, 585, 587), (536, 588, 590, 551), (538, 589, 591, 543), (517, 518, 541, 542), (544, 543, 591, 546), (550, 542, 541, 590), (538, 535, 588, 589), (420, 519, 520, 465), (508, 507, 510, 509), (514, 511, 513, 515), (498, 497, 513, 511), (499, 502, 503, 500), (505, 499, 500), (505, 500, 510, 507), (417, 412, 501, 419), (416, 456, 412, 417), (415, 454, 466, 460), (518, 404, 405, 465), (594, 148, 374, 399), (597, 592, 504, 413), (593, 598, 579, 409), (598, 595, 458, 579), (595, 597, 413, 458), (151, 593, 409, 6), (596, 594, 399, 571), (592, 596, 571, 504), (599, 600, 376, 567), (600, 601, 378, 376), (601, 416, 393, 378), (377, 403, 416, 601), (10, 377, 601, 600), (461, 10, 600, 599)])
_uv = me_cube_001.uv_layers.new(name='UVMap')
_uv.uv.foreach_set('vector', [0.2045, 0.6356, 0.2045, 0.6356, 0.2045, 0.6356, 0.2045, 0.6356, 0.2045, 0.6356, 0.2045, 0.6356, 0.2045, 0.6356, 0.2045, 0.6356, 0.2045, 0.6356, 0.2045, 0.6356, 0.2045, 0.6356, 0.2045, 0.6356, 0.2045, 0.6356, 0.2045, 0.6356, 0.2045, 0.6356, 0.2045, 0.6356, 0.2045, 0.6356, 0.2045, 0.6356, 0.2045, 0.6356, 0.2045, 0.6356, 0.2045, 0.6356, 0.2045, 0.6356, 0.2045, 0.6356, 0.2045, 0.6356, 0.2045, 0.6356, 0.2045, 0.6356, 0.2045, 0.6356, 0.2045, 0.6356, 0.2045, 0.6356, 0.2045, 0.6356, 0.2045, 0.6356, 0.2045, 0.6356, 0.2045, 0.6356, 0.2045, 0.6356, 0.2045, 0.6356, 0.2045, 0.6356, 0.2045, 0.6356, 0.2045, 0.6356, 0.2045, 0.6356, 0.2045, 0.6356, 0.2045, 0.6356, 0.2045, 0.6356, 0.2045, 0.6356, 0.2045, 0.6356, 0.2045, 0.6356, 0.2045, 0.6356, 0.2045, 0.6356, 0.2045, 0.6356, 0.2045, 0.6356, 0.2045, 0.6356, 0.2045, 0.6356, 0.2045, 0.6356, 0.2045, 0.6356, 0.2045, 0.6356, 0.2045, 0.6356, 0.2045, 0.6356, 0.2045, 0.6356, 0.2045, 0.6356, 0.2045, 0.6356, 0.2045, 0.6356, 0.2045, 0.6356, 0.2045, 0.6356, 0.2045, 0.6356, 0.2045, 0.6356, 0.2045, 0.6356, 0.2045, 0.6356, 0.2045, 0.6356, 0.2045, 0.6356, 0.2045, 0.6356, 0.2045, 0.6356, 0.2045, 0.6356, 0.2045, 0.6356, 0.2045, 0.6356, 0.2045, 0.6356, 0.2045, 0.6356, 0.2045, 0.6356, 0.2045, 0.6356, 0.2045, 0.6356, 0.2045, 0.6356, 0.2045, 0.6356, 0.2045, 0.6356, 0.2045, 0.6356, 0.2045, 0.6356, 0.2045, 0.6356, 0.2045, 0.6356, 0.2045, 0.6356, 0.2045, 0.6356, 0.2045, 0.6356, 0.2045, 0.6356, 0.2045, 0.6356, 0.2045, 0.6356, 0.2045, 0.6356, 0.2045, 0.6356, 0.2045, 0.6356, 0.2045, 0.6356, 0.2045, 0.6356, 0.2045, 0.6356, 0.2045, 0.6356, 0.2045, 0.6356, 0.2045, 0.6356, 0.2045, 0.6356, 0.2045, 0.6356, 0.2652, 0.02542, 0.2652, 0.02542, 0.2652, 0.02542, 0.2652, 0.02542, 0.2045, 0.6356, 0.2045, 0.6356, 0.2045, 0.6356, 0.2045, 0.6356, 0.2652, 0.02542, 0.2652, 0.02542, 0.2652, 0.02542, 0.2652, 0.02542, 0.2652, 0.02542, 0.2652, 0.02542, 0.2652, 0.02542, 0.2652, 0.02542, 0.2045, 0.6356, 0.2045, 0.6356, 0.2045, 0.6356, 0.2045, 0.6356, 0.2045, 0.6356, 0.2045, 0.6356, 0.2045, 0.6356, 0.2045, 0.6356, 0.2045, 0.6356, 0.2045, 0.6356, 0.2045, 0.6356, 0.2045, 0.6356, 0.2045, 0.6356, 0.2045, 0.6356, 0.2045, 0.6356, 0.2045, 0.6356, 0.2045, 0.6356, 0.2045, 0.6356, 0.2045, 0.6356, 0.2045, 0.6356, 0.2045, 0.6356, 0.2045, 0.6356, 0.2045, 0.6356, 0.2045, 0.6356, 0.2045, 0.6356, 0.2045, 0.6356, 0.2045, 0.6356, 0.2045, 0.6356, 0.2045, 0.6356, 0.2045, 0.6356, 0.2045, 0.6356, 0.2045, 0.6356, 0.2045, 0.6356, 0.2045, 0.6356, 0.2045, 0.6356, 0.2045, 0.6356, 0.2045, 0.6356, 0.2045, 0.6356, 0.2045, 0.6356, 0.2045, 0.6356, 0.2045, 0.6356, 0.2045, 0.6356, 0.2045, 0.6356, 0.2045, 0.6356, 0.2045, 0.6356, 0.2045, 0.6356, 0.2045, 0.6356, 0.2045, 0.6356, 0.2045, 0.6356, 0.2045, 0.6356, 0.2045, 0.6356, 0.2045, 0.6356, 0.2045, 0.6356, 0.2045, 0.6356, 0.2045, 0.6356, 0.2045, 0.6356, 0.2045, 0.6356, 0.2045, 0.6356, 0.2045, 0.6356, 0.2045, 0.6356, 0.2045, 0.6356, 0.2045, 0.6356, 0.2045, 0.6356, 0.2045, 0.6356, 0.2045, 0.6356, 0.2045, 0.6356, 0.2045, 0.6356, 0.2045, 0.6356, 0.2045, 0.6356, 0.2045, 0.6356, 0.2045, 0.6356, 0.2045, 0.6356, 0.2045, 0.6356, 0.2045, 0.6356, 0.2045, 0.6356, 0.2045, 0.6356, 0.2045, 0.6356, 0.2045, 0.6356, 0.2045, 0.6356, 0.2045, 0.6356, 0.2045, 0.6356, 0.2045, 0.6356, 0.2045, 0.6356, 0.2045, 0.6356, 0.2045, 0.6356, 0.2045, 0.6356, 0.2045, 0.6356, 0.2045, 0.6356, 0.2045, 0.6356, 0.2045, 0.6356, 0.2045, 0.6356, 0.2045, 0.6356, 0.2045, 0.6356, 0.2045, 0.6356, 0.2045, 0.6356, 0.2045, 0.6356, 0.2045, 0.6356, 0.2045, 0.6356, 0.2045, 0.6356, 0.2045, 0.6356, 0.2045, 0.6356, 0.2045, 0.6356, 0.2045, 0.6356, 0.2045, 0.6356, 0.2045, 0.6356, 0.2045, 0.6356, 0.2045, 0.6356, 0.2045, 0.6356, 0.2045, 0.6356, 0.2045, 0.6356, 0.2045, 0.6356, 0.2045, 0.6356, 0.2045, 0.6356, 0.2045, 0.6356, 0.2045, 0.6356, 0.2045, 0.6356, 0.2045, 0.6356, 0.2045, 0.6356, 0.2045, 0.6356, 0.2045, 0.6356, 0.2045, 0.6356, 0.2045, 0.6356, 0.2045, 0.6356, 0.2045, 0.6356, 0.2045, 0.6356, 0.2045, 0.6356, 0.2045, 0.6356, 0.2045, 0.6356, 0.2045, 0.6356, 0.2045, 0.6356, 0.2045, 0.6356, 0.2045, 0.6356, 0.2045, 0.6356, 0.2045, 0.6356, 0.2045, 0.6356, 0.2045, 0.6356, 0.2045, 0.6356, 0.2045, 0.6356, 0.2045, 0.6356, 0.2045, 0.6356, 0.2045, 0.6356, 0.2045, 0.6356, 0.2045, 0.6356, 0.2045, 0.6356, 0.2045, 0.6356, 0.2045, 0.6356, 0.2045, 0.6356, 0.2045, 0.6356, 0.2045, 0.6356, 0.2045, 0.6356, 0.2045, 0.6356, 0.2045, 0.6356, 0.2045, 0.6356, 0.2045, 0.6356, 0.2045, 0.6356, 0.2045, 0.6356, 0.2045, 0.6356, 0.2045, 0.6356, 0.2045, 0.6356, 0.2045, 0.6356, 0.2045, 0.6356, 0.2045, 0.6356, 0.2045, 0.6356, 0.2045, 0.6356, 0.2045, 0.6356, 0.2045, 0.6356, 0.2045, 0.6356, 0.2045, 0.6356, 0.2045, 0.6356, 0.2045, 0.6356, 0.2045, 0.6356, 0.2045, 0.6356, 0.2045, 0.6356, 0.2045, 0.6356, 0.2045, 0.6356, 0.2045, 0.6356, 0.2045, 0.6356, 0.2045, 0.6356, 0.2045, 0.6356, 0.2045, 0.6356, 0.2045, 0.6356, 0.2045, 0.6356, 0.2045, 0.6356, 0.2045, 0.6356, 0.2045, 0.6356, 0.2045, 0.6356, 0.2045, 0.6356, 0.2045, 0.6356, 0.2045, 0.6356, 0.2045, 0.6356, 0.2045, 0.6356, 0.2045, 0.6356, 0.2045, 0.6356, 0.2045, 0.6356, 0.2045, 0.6356, 0.2045, 0.6356, 0.2045, 0.6356, 0.2045, 0.6356, 0.2045, 0.6356, 0.2045, 0.6356, 0.2045, 0.6356, 0.2045, 0.6356, 0.2045, 0.6356, 0.2045, 0.6356, 0.2045, 0.6356, 0.2045, 0.6356, 0.2045, 0.6356, 0.2045, 0.6356, 0.2045, 0.6356, 0.2045, 0.6356, 0.2045, 0.6356, 0.2045, 0.6356, 0.2045, 0.6356, 0.2045, 0.6356, 0.2045, 0.6356, 0.2045, 0.6356, 0.2045, 0.6356, 0.2045, 0.6356, 0.2045, 0.6356, 0.2045, 0.6356, 0.2045, 0.6356, 0.2045, 0.6356, 0.2045, 0.6356, 0.2045, 0.6356, 0.2045, 0.6356, 0.2045, 0.6356, 0.2045, 0.6356, 0.2045, 0.6356, 0.2045, 0.6356, 0.2045, 0.6356, 0.2045, 0.6356, 0.2045, 0.6356, 0.2045, 0.6356, 0.2045, 0.6356, 0.2045, 0.6356, 0.2045, 0.6356, 0.2045, 0.6356, 0.2045, 0.6356, 0.2045, 0.6356, 0.2045, 0.6356, 0.2045, 0.6356, 0.2045, 0.6356, 0.2045, 0.6356, 0.2045, 0.6356, 0.2045, 0.6356, 0.2045, 0.6356, 0.2045, 0.6356, 0.2045, 0.6356, 0.2045, 0.6356, 0.2045, 0.6356, 0.2045, 0.6356, 0.2045, 0.6356, 0.2045, 0.6356, 0.2045, 0.6356, 0.2045, 0.6356, 0.2045, 0.6356, 0.2045, 0.6356, 0.2045, 0.6356, 0.2045, 0.6356, 0.2045, 0.6356, 0.2045, 0.6356, 0.2045, 0.6356, 0.2045, 0.6356, 0.2045, 0.6356, 0.2045, 0.6356, 0.2045, 0.6356, 0.2045, 0.6356, 0.2045, 0.6356, 0.2045, 0.6356, 0.2045, 0.6356, 0.2045, 0.6356, 0.2045, 0.6356, 0.2045, 0.6356, 0.2045, 0.6356, 0.2045, 0.6356, 0.2045, 0.6356, 0.2045, 0.6356, 0.2045, 0.6356, 0.2045, 0.6356, 0.2045, 0.6356, 0.2045, 0.6356, 0.2045, 0.6356, 0.2045, 0.6356, 0.2045, 0.6356, 0.2045, 0.6356, 0.2045, 0.6356, 0.2045, 0.6356, 0.2045, 0.6356, 0.2045, 0.6356, 0.2045, 0.6356, 0.2045, 0.6356, 0.2045, 0.6356, 0.2045, 0.6356, 0.2045, 0.6356, 0.2045, 0.6356, 0.2045, 0.6356, 0.2045, 0.6356, 0.2045, 0.6356, 0.2045, 0.6356, 0.2045, 0.6356, 0.2045, 0.6356, 0.2045, 0.6356, 0.2045, 0.6356, 0.2045, 0.6356, 0.2045, 0.6356, 0.2045, 0.6356, 0.2045, 0.6356, 0.2045, 0.6356, 0.2045, 0.6356, 0.2045, 0.6356, 0.2045, 0.6356, 0.2045, 0.6356, 0.2045, 0.6356, 0.2045, 0.6356, 0.2045, 0.6356, 0.2045, 0.6356, 0.2045, 0.6356, 0.2045, 0.6356, 0.2045, 0.6356, 0.2045, 0.6356, 0.2045, 0.6356, 0.2045, 0.6356, 0.2045, 0.6356, 0.2045, 0.6356, 0.2045, 0.6356, 0.2045, 0.6356, 0.2045, 0.6356, 0.2045, 0.6356, 0.2045, 0.6356, 0.2045, 0.6356, 0.2045, 0.6356, 0.2045, 0.6356, 0.2045, 0.6356, 0.2045, 0.6356, 0.2045, 0.6356, 0.2045, 0.6356, 0.2045, 0.6356, 0.2045, 0.6356, 0.2045, 0.6356, 0.2045, 0.6356, 0.2045, 0.6356, 0.2045, 0.6356, 0.2045, 0.6356, 0.2045, 0.6356, 0.2045, 0.6356, 0.2045, 0.6356, 0.2045, 0.6356, 0.2045, 0.6356, 0.2045, 0.6356, 0.2045, 0.6356, 0.2045, 0.6356, 0.2045, 0.6356, 0.2045, 0.6356, 0.2045, 0.6356, 0.2045, 0.6356, 0.2045, 0.6356, 0.2045, 0.6356, 0.2045, 0.6356, 0.2045, 0.6356, 0.2045, 0.6356, 0.2045, 0.6356, 0.2045, 0.6356, 0.2045, 0.6356, 0.2045, 0.6356, 0.2045, 0.6356, 0.2045, 0.6356, 0.2045, 0.6356, 0.2045, 0.6356, 0.2045, 0.6356, 0.2045, 0.6356, 0.2045, 0.6356, 0.2045, 0.6356, 0.2045, 0.6356, 0.2045, 0.6356, 0.2045, 0.6356, 0.2045, 0.6356, 0.2045, 0.6356, 0.2045, 0.6356, 0.2045, 0.6356, 0.2045, 0.6356, 0.2045, 0.6356, 0.2045, 0.6356, 0.2045, 0.6356, 0.2045, 0.6356, 0.2045, 0.6356, 0.2045, 0.6356, 0.2045, 0.6356, 0.2045, 0.6356, 0.2045, 0.6356, 0.2045, 0.6356, 0.2045, 0.6356, 0.2045, 0.6356, 0.2045, 0.6356, 0.2045, 0.6356, 0.2045, 0.6356, 0.2045, 0.6356, 0.2045, 0.6356, 0.2045, 0.6356, 0.2045, 0.6356, 0.2045, 0.6356, 0.2045, 0.6356, 0.2045, 0.6356, 0.2045, 0.6356, 0.2045, 0.6356, 0.2045, 0.6356, 0.2045, 0.6356, 0.2045, 0.6356, 0.2045, 0.6356, 0.2045, 0.6356, 0.2045, 0.6356, 0.2045, 0.6356, 0.2045, 0.6356, 0.2045, 0.6356, 0.2045, 0.6356, 0.2045, 0.6356, 0.2045, 0.6356, 0.2045, 0.6356, 0.2045, 0.6356, 0.2045, 0.6356, 0.2045, 0.6356, 0.2045, 0.6356, 0.2045, 0.6356, 0.2045, 0.6356, 0.2045, 0.6356, 0.2045, 0.6356, 0.2045, 0.6356, 0.2045, 0.6356, 0.2045, 0.6356, 0.2045, 0.6356, 0.2045, 0.6356, 0.2045, 0.6356, 0.2045, 0.6356, 0.2045, 0.6356, 0.2045, 0.6356, 0.2045, 0.6356, 0.2045, 0.6356, 0.2045, 0.6356, 0.2045, 0.6356, 0.2045, 0.6356, 0.2045, 0.6356, 0.2045, 0.6356, 0.2045, 0.6356, 0.2045, 0.6356, 0.2045, 0.6356, 0.2045, 0.6356, 0.2045, 0.6356, 0.2045, 0.6356, 0.2045, 0.6356, 0.2045, 0.6356, 0.2045, 0.6356, 0.2045, 0.6356, 0.2045, 0.6356, 0.2045, 0.6356, 0.2045, 0.6356, 0.2045, 0.6356, 0.2045, 0.6356, 0.2045, 0.6356, 0.2045, 0.6356, 0.2045, 0.6356, 0.2045, 0.6356, 0.2045, 0.6356, 0.2045, 0.6356, 0.2045, 0.6356, 0.2045, 0.6356, 0.2045, 0.6356, 0.2045, 0.6356, 0.2045, 0.6356, 0.2045, 0.6356, 0.2045, 0.6356, 0.2045, 0.6356, 0.2045, 0.6356, 0.2045, 0.6356, 0.2045, 0.6356, 0.2045, 0.6356, 0.2045, 0.6356, 0.2045, 0.6356, 0.2045, 0.6356, 0.2045, 0.6356, 0.2045, 0.6356, 0.2045, 0.6356, 0.2045, 0.6356, 0.2045, 0.6356, 0.2045, 0.6356, 0.2045, 0.6356, 0.2045, 0.6356, 0.2045, 0.6356, 0.2045, 0.6356, 0.2045, 0.6356, 0.2045, 0.6356, 0.2045, 0.6356, 0.2045, 0.6356, 0.2045, 0.6356, 0.2045, 0.6356, 0.2045, 0.6356, 0.2045, 0.6356, 0.2045, 0.6356, 0.2045, 0.6356, 0.2045, 0.6356, 0.2045, 0.6356, 0.2045, 0.6356, 0.2045, 0.6356, 0.2045, 0.6356, 0.2045, 0.6356, 0.2045, 0.6356, 0.2045, 0.6356, 0.2045, 0.6356, 0.2045, 0.6356, 0.2045, 0.6356, 0.2045, 0.6356, 0.2045, 0.6356, 0.2045, 0.6356, 0.2045, 0.6356, 0.2045, 0.6356, 0.2045, 0.6356, 0.2045, 0.6356, 0.2045, 0.6356, 0.2045, 0.6356, 0.2045, 0.6356, 0.2045, 0.6356, 0.25, 0.02542, 0.25, 0.02542, 0.25, 0.02542, 0.2045, 0.6356, 0.2045, 0.6356, 0.2045, 0.6356, 0.2045, 0.6356, 0.2045, 0.6356, 0.2045, 0.6356, 0.2045, 0.6356, 0.2045, 0.6356, 0.2045, 0.6356, 0.2045, 0.6356, 0.2045, 0.6356, 0.2045, 0.6356, 0.2045, 0.6356, 0.2045, 0.6356, 0.2045, 0.6356, 0.2045, 0.6356, 0.2045, 0.6356, 0.2045, 0.6356, 0.2045, 0.6356, 0.2045, 0.6356, 0.2045, 0.6356, 0.2045, 0.6356, 0.2045, 0.6356, 0.2045, 0.6356, 0.2045, 0.6356, 0.2045, 0.6356, 0.2045, 0.6356, 0.2045, 0.6356, 0.2045, 0.6356, 0.2045, 0.6356, 0.2045, 0.6356, 0.2045, 0.6356, 0.2045, 0.6356, 0.2045, 0.6356, 0.2045, 0.6356, 0.2045, 0.6356, 0.2045, 0.6356, 0.2045, 0.6356, 0.2045, 0.6356, 0.2045, 0.6356, 0.2045, 0.6356, 0.2045, 0.6356, 0.2045, 0.6356, 0.2045, 0.6356, 0.2045, 0.6356, 0.2045, 0.6356, 0.2045, 0.6356, 0.2045, 0.6356, 0.2045, 0.6356, 0.2045, 0.6356, 0.2045, 0.6356, 0.2045, 0.6356, 0.2045, 0.6356, 0.2045, 0.6356, 0.2045, 0.6356, 0.2045, 0.6356, 0.2045, 0.6356, 0.2045, 0.6356, 0.2045, 0.6356, 0.2045, 0.6356, 0.2045, 0.6356, 0.2045, 0.6356, 0.2045, 0.6356, 0.2045, 0.6356, 0.2045, 0.6356, 0.2045, 0.6356, 0.2045, 0.6356, 0.2045, 0.6356, 0.2045, 0.6356, 0.2045, 0.6356, 0.2045, 0.6356, 0.2045, 0.6356, 0.2045, 0.6356, 0.2045, 0.6356, 0.2045, 0.6356, 0.2045, 0.6356, 0.2045, 0.6356, 0.2045, 0.6356, 0.2045, 0.6356, 0.2045, 0.6356, 0.2045, 0.6356, 0.2045, 0.6356, 0.2045, 0.6356, 0.2045, 0.6356, 0.2045, 0.6356, 0.2045, 0.6356, 0.2045, 0.6356, 0.2045, 0.6356, 0.2045, 0.6356, 0.2045, 0.6356, 0.2045, 0.6356, 0.2045, 0.6356, 0.2045, 0.6356, 0.2045, 0.6356, 0.2045, 0.6356, 0.2045, 0.6356, 0.2045, 0.6356, 0.2045, 0.6356, 0.2045, 0.6356, 0.2045, 0.6356, 0.2045, 0.6356, 0.2045, 0.6356, 0.2045, 0.6356, 0.2045, 0.6356, 0.2045, 0.6356, 0.2045, 0.6356, 0.2045, 0.6356, 0.2045, 0.6356, 0.2045, 0.6356, 0.2045, 0.6356, 0.2045, 0.6356, 0.2045, 0.6356, 0.2045, 0.6356, 0.2045, 0.6356, 0.2045, 0.6356, 0.2045, 0.6356, 0.2045, 0.6356, 0.2045, 0.6356, 0.2045, 0.6356, 0.2045, 0.6356, 0.2045, 0.6356, 0.2045, 0.6356, 0.2045, 0.6356, 0.2045, 0.6356, 0.2045, 0.6356, 0.2045, 0.6356, 0.2045, 0.6356, 0.2045, 0.6356, 0.2045, 0.6356, 0.2045, 0.6356, 0.2045, 0.6356, 0.2045, 0.6356, 0.2045, 0.6356, 0.2045, 0.6356, 0.2045, 0.6356, 0.2045, 0.6356, 0.2045, 0.6356, 0.2045, 0.6356, 0.2045, 0.6356, 0.2045, 0.6356, 0.2045, 0.6356, 0.2045, 0.6356, 0.2045, 0.6356, 0.2045, 0.6356, 0.2045, 0.6356, 0.2652, 0.02542, 0.2652, 0.02542, 0.2652, 0.02542, 0.2652, 0.02542, 0.2045, 0.6356, 0.2045, 0.6356, 0.2045, 0.6356, 0.2045, 0.6356, 0.2652, 0.02542, 0.2652, 0.02542, 0.2652, 0.02542, 0.2652, 0.02542, 0.2652, 0.02542, 0.2652, 0.02542, 0.2652, 0.02542, 0.2652, 0.02542, 0.2045, 0.6356, 0.2045, 0.6356, 0.2045, 0.6356, 0.2045, 0.6356, 0.2045, 0.6356, 0.2045, 0.6356, 0.2045, 0.6356, 0.2045, 0.6356, 0.2045, 0.6356, 0.2045, 0.6356, 0.2045, 0.6356, 0.2045, 0.6356, 0.2045, 0.6356, 0.2045, 0.6356, 0.2045, 0.6356, 0.2045, 0.6356, 0.2045, 0.6356, 0.2045, 0.6356, 0.2045, 0.6356, 0.2045, 0.6356, 0.2045, 0.6356, 0.2045, 0.6356, 0.2045, 0.6356, 0.2045, 0.6356, 0.2045, 0.6356, 0.2045, 0.6356, 0.2045, 0.6356, 0.2045, 0.6356, 0.2045, 0.6356, 0.2045, 0.6356, 0.2045, 0.6356, 0.2045, 0.6356, 0.2045, 0.6356, 0.2045, 0.6356, 0.2045, 0.6356, 0.2045, 0.6356, 0.2045, 0.6356, 0.2045, 0.6356, 0.2045, 0.6356, 0.2045, 0.6356, 0.2045, 0.6356, 0.2045, 0.6356, 0.2045, 0.6356, 0.2045, 0.6356, 0.2045, 0.6356, 0.2045, 0.6356, 0.2045, 0.6356, 0.2045, 0.6356, 0.2045, 0.6356, 0.2045, 0.6356, 0.2045, 0.6356, 0.2045, 0.6356, 0.2045, 0.6356, 0.2045, 0.6356, 0.2045, 0.6356, 0.2045, 0.6356, 0.2045, 0.6356, 0.2045, 0.6356, 0.2045, 0.6356, 0.2045, 0.6356, 0.2045, 0.6356, 0.2045, 0.6356, 0.2045, 0.6356, 0.2045, 0.6356, 0.2045, 0.6356, 0.2045, 0.6356, 0.2045, 0.6356, 0.2045, 0.6356, 0.2045, 0.6356, 0.2045, 0.6356, 0.2045, 0.6356, 0.2045, 0.6356, 0.2045, 0.6356, 0.2045, 0.6356, 0.2045, 0.6356, 0.2045, 0.6356, 0.2045, 0.6356, 0.2045, 0.6356, 0.2045, 0.6356, 0.2045, 0.6356, 0.2045, 0.6356, 0.2045, 0.6356, 0.2045, 0.6356, 0.2045, 0.6356, 0.2045, 0.6356, 0.2045, 0.6356, 0.2045, 0.6356, 0.2045, 0.6356, 0.2045, 0.6356, 0.2045, 0.6356, 0.2045, 0.6356, 0.2045, 0.6356, 0.2045, 0.6356, 0.2045, 0.6356, 0.2045, 0.6356, 0.2045, 0.6356, 0.2045, 0.6356, 0.2045, 0.6356, 0.2045, 0.6356, 0.2045, 0.6356, 0.2045, 0.6356, 0.2045, 0.6356, 0.2045, 0.6356, 0.2045, 0.6356, 0.2045, 0.6356, 0.2045, 0.6356, 0.2045, 0.6356, 0.2045, 0.6356, 0.2045, 0.6356, 0.2045, 0.6356, 0.2045, 0.6356, 0.2045, 0.6356, 0.2045, 0.6356, 0.2045, 0.6356, 0.2045, 0.6356, 0.2045, 0.6356, 0.2045, 0.6356, 0.2045, 0.6356, 0.2045, 0.6356, 0.2045, 0.6356, 0.2045, 0.6356, 0.2045, 0.6356, 0.2045, 0.6356, 0.2045, 0.6356, 0.2045, 0.6356, 0.2045, 0.6356, 0.2045, 0.6356, 0.2045, 0.6356, 0.2045, 0.6356, 0.2045, 0.6356, 0.2045, 0.6356, 0.2045, 0.6356, 0.2045, 0.6356, 0.2045, 0.6356, 0.2045, 0.6356, 0.2045, 0.6356, 0.2045, 0.6356, 0.2045, 0.6356, 0.2045, 0.6356, 0.2045, 0.6356, 0.2045, 0.6356, 0.2045, 0.6356, 0.2045, 0.6356, 0.2045, 0.6356, 0.2045, 0.6356, 0.2045, 0.6356, 0.2045, 0.6356, 0.2045, 0.6356, 0.2045, 0.6356, 0.2045, 0.6356, 0.2045, 0.6356, 0.2045, 0.6356, 0.2045, 0.6356, 0.2045, 0.6356, 0.2045, 0.6356, 0.2045, 0.6356, 0.2045, 0.6356, 0.2045, 0.6356, 0.2045, 0.6356, 0.2045, 0.6356, 0.2045, 0.6356, 0.2045, 0.6356, 0.2045, 0.6356, 0.2045, 0.6356, 0.2045, 0.6356, 0.2045, 0.6356, 0.2045, 0.6356, 0.2045, 0.6356, 0.2045, 0.6356, 0.2045, 0.6356, 0.2045, 0.6356, 0.2045, 0.6356, 0.2045, 0.6356, 0.2045, 0.6356, 0.2045, 0.6356, 0.2045, 0.6356, 0.2045, 0.6356, 0.2045, 0.6356, 0.2045, 0.6356, 0.2045, 0.6356, 0.2045, 0.6356, 0.2045, 0.6356, 0.2045, 0.6356, 0.2045, 0.6356, 0.2045, 0.6356, 0.2045, 0.6356, 0.2045, 0.6356, 0.2045, 0.6356, 0.2045, 0.6356, 0.2045, 0.6356, 0.2045, 0.6356, 0.2045, 0.6356, 0.2045, 0.6356, 0.2045, 0.6356, 0.2045, 0.6356, 0.2045, 0.6356, 0.2045, 0.6356, 0.2045, 0.6356, 0.2045, 0.6356, 0.2045, 0.6356, 0.2045, 0.6356, 0.2045, 0.6356, 0.2045, 0.6356, 0.2045, 0.6356, 0.2045, 0.6356, 0.2045, 0.6356, 0.2045, 0.6356, 0.2045, 0.6356, 0.2045, 0.6356, 0.2045, 0.6356, 0.2045, 0.6356, 0.2045, 0.6356, 0.2045, 0.6356, 0.2045, 0.6356, 0.2045, 0.6356, 0.2045, 0.6356, 0.2045, 0.6356, 0.2045, 0.6356, 0.2045, 0.6356, 0.2045, 0.6356, 0.2045, 0.6356, 0.2045, 0.6356, 0.2045, 0.6356, 0.2045, 0.6356, 0.2045, 0.6356, 0.2045, 0.6356, 0.2045, 0.6356, 0.2045, 0.6356, 0.2045, 0.6356, 0.2045, 0.6356, 0.2045, 0.6356, 0.2045, 0.6356, 0.2045, 0.6356, 0.2045, 0.6356, 0.2045, 0.6356, 0.2045, 0.6356, 0.2045, 0.6356, 0.2045, 0.6356, 0.2045, 0.6356, 0.2045, 0.6356, 0.2045, 0.6356, 0.2045, 0.6356, 0.2045, 0.6356, 0.2045, 0.6356, 0.2045, 0.6356, 0.2045, 0.6356, 0.2045, 0.6356, 0.2045, 0.6356, 0.2045, 0.6356, 0.2045, 0.6356, 0.2045, 0.6356, 0.2045, 0.6356, 0.2045, 0.6356, 0.2045, 0.6356, 0.2045, 0.6356, 0.2045, 0.6356, 0.2045, 0.6356, 0.2045, 0.6356, 0.2045, 0.6356, 0.2045, 0.6356, 0.2045, 0.6356, 0.2045, 0.6356, 0.2045, 0.6356, 0.2045, 0.6356, 0.2045, 0.6356, 0.2045, 0.6356, 0.2045, 0.6356, 0.2045, 0.6356, 0.2045, 0.6356, 0.2045, 0.6356, 0.2045, 0.6356, 0.2045, 0.6356, 0.2045, 0.6356, 0.2045, 0.6356, 0.2045, 0.6356, 0.2045, 0.6356, 0.2045, 0.6356, 0.2045, 0.6356, 0.2045, 0.6356, 0.2045, 0.6356, 0.2045, 0.6356, 0.2045, 0.6356, 0.2045, 0.6356, 0.2045, 0.6356, 0.2045, 0.6356, 0.2045, 0.6356, 0.2045, 0.6356, 0.2045, 0.6356, 0.2045, 0.6356, 0.2045, 0.6356, 0.2045, 0.6356, 0.2045, 0.6356, 0.2045, 0.6356, 0.2045, 0.6356, 0.2045, 0.6356, 0.2045, 0.6356, 0.2045, 0.6356, 0.2045, 0.6356, 0.2045, 0.6356, 0.2045, 0.6356, 0.2045, 0.6356, 0.2045, 0.6356, 0.2045, 0.6356, 0.2045, 0.6356, 0.2045, 0.6356, 0.2045, 0.6356, 0.2045, 0.6356, 0.2045, 0.6356, 0.2045, 0.6356, 0.2045, 0.6356, 0.2045, 0.6356, 0.2045, 0.6356, 0.2045, 0.6356, 0.2045, 0.6356, 0.2045, 0.6356, 0.2045, 0.6356, 0.2045, 0.6356, 0.2045, 0.6356, 0.2045, 0.6356, 0.2045, 0.6356, 0.2045, 0.6356, 0.2045, 0.6356, 0.2045, 0.6356, 0.2045, 0.6356, 0.2045, 0.6356, 0.2045, 0.6356, 0.2045, 0.6356, 0.2045, 0.6356, 0.2045, 0.6356, 0.2045, 0.6356, 0.2045, 0.6356, 0.2045, 0.6356, 0.2045, 0.6356, 0.2045, 0.6356, 0.2045, 0.6356, 0.2045, 0.6356, 0.2045, 0.6356, 0.2045, 0.6356, 0.2045, 0.6356, 0.2045, 0.6356, 0.2045, 0.6356, 0.2045, 0.6356, 0.2045, 0.6356, 0.2045, 0.6356, 0.2045, 0.6356, 0.2045, 0.6356, 0.2045, 0.6356, 0.2045, 0.6356, 0.2045, 0.6356, 0.2045, 0.6356, 0.2045, 0.6356, 0.2045, 0.6356, 0.2045, 0.6356, 0.2045, 0.6356, 0.2045, 0.6356, 0.2045, 0.6356, 0.2045, 0.6356, 0.2045, 0.6356, 0.2045, 0.6356, 0.2045, 0.6356, 0.2045, 0.6356, 0.2045, 0.6356, 0.2045, 0.6356, 0.2045, 0.6356, 0.2045, 0.6356, 0.2045, 0.6356, 0.2045, 0.6356, 0.2045, 0.6356, 0.2045, 0.6356, 0.2045, 0.6356, 0.2045, 0.6356, 0.2045, 0.6356, 0.2045, 0.6356, 0.2045, 0.6356, 0.2045, 0.6356, 0.2045, 0.6356, 0.2045, 0.6356, 0.2045, 0.6356, 0.2045, 0.6356, 0.2045, 0.6356, 0.2045, 0.6356, 0.2045, 0.6356, 0.2045, 0.6356, 0.2045, 0.6356, 0.2045, 0.6356, 0.2045, 0.6356, 0.2045, 0.6356, 0.2045, 0.6356, 0.2045, 0.6356, 0.2045, 0.6356, 0.2045, 0.6356, 0.2045, 0.6356, 0.2045, 0.6356, 0.2045, 0.6356, 0.2045, 0.6356, 0.2045, 0.6356, 0.2045, 0.6356, 0.2045, 0.6356, 0.2045, 0.6356, 0.2045, 0.6356, 0.2045, 0.6356, 0.2045, 0.6356, 0.2045, 0.6356, 0.2045, 0.6356, 0.2045, 0.6356, 0.2045, 0.6356, 0.2045, 0.6356, 0.2045, 0.6356, 0.2045, 0.6356, 0.2045, 0.6356, 0.2045, 0.6356, 0.2045, 0.6356, 0.2045, 0.6356, 0.2045, 0.6356, 0.2045, 0.6356, 0.2045, 0.6356, 0.2045, 0.6356, 0.2045, 0.6356, 0.2045, 0.6356, 0.2045, 0.6356, 0.2045, 0.6356, 0.2045, 0.6356, 0.2045, 0.6356, 0.2045, 0.6356, 0.2045, 0.6356, 0.2045, 0.6356, 0.2045, 0.6356, 0.2045, 0.6356, 0.2045, 0.6356, 0.2045, 0.6356, 0.2045, 0.6356, 0.2045, 0.6356, 0.2045, 0.6356, 0.2045, 0.6356, 0.2045, 0.6356, 0.2045, 0.6356, 0.2045, 0.6356, 0.2045, 0.6356, 0.2045, 0.6356, 0.2045, 0.6356, 0.2045, 0.6356, 0.2045, 0.6356, 0.2045, 0.6356, 0.2045, 0.6356, 0.2045, 0.6356, 0.2045, 0.6356, 0.2045, 0.6356, 0.2045, 0.6356, 0.2045, 0.6356, 0.2045, 0.6356, 0.2045, 0.6356, 0.2045, 0.6356, 0.2045, 0.6356, 0.2045, 0.6356, 0.2045, 0.6356, 0.2045, 0.6356, 0.2045, 0.6356, 0.2045, 0.6356, 0.2045, 0.6356, 0.2045, 0.6356, 0.2045, 0.6356, 0.2045, 0.6356, 0.2045, 0.6356, 0.2045, 0.6356, 0.2045, 0.6356, 0.2045, 0.6356, 0.2045, 0.6356, 0.2045, 0.6356, 0.2045, 0.6356, 0.2045, 0.6356, 0.2045, 0.6356, 0.2045, 0.6356, 0.2045, 0.6356, 0.2045, 0.6356, 0.2045, 0.6356, 0.2045, 0.6356, 0.2045, 0.6356, 0.2045, 0.6356, 0.2045, 0.6356, 0.2045, 0.6356, 0.2045, 0.6356, 0.2045, 0.6356, 0.2045, 0.6356, 0.2045, 0.6356, 0.2045, 0.6356, 0.2045, 0.6356, 0.2045, 0.6356, 0.2045, 0.6356, 0.2045, 0.6356, 0.2045, 0.6356, 0.2045, 0.6356, 0.2045, 0.6356, 0.2045, 0.6356, 0.2045, 0.6356, 0.2045, 0.6356, 0.2045, 0.6356, 0.2045, 0.6356, 0.2045, 0.6356, 0.2045, 0.6356, 0.2045, 0.6356, 0.2045, 0.6356, 0.2045, 0.6356, 0.2045, 0.6356, 0.2045, 0.6356, 0.2045, 0.6356, 0.2045, 0.6356, 0.2045, 0.6356, 0.2045, 0.6356, 0.2045, 0.6356, 0.2045, 0.6356, 0.2045, 0.6356, 0.2045, 0.6356, 0.2045, 0.6356, 0.2045, 0.6356, 0.2045, 0.6356, 0.2045, 0.6356, 0.2045, 0.6356, 0.2045, 0.6356, 0.2045, 0.6356, 0.6051, 0.1354, 0.61, 0.1336, 0.625, 0.154, 0.2045, 0.6356, 0.2045, 0.6356, 0.2045, 0.6356, 0.2045, 0.6356, 0.2045, 0.6356, 0.2045, 0.6356, 0.2045, 0.6356, 0.2045, 0.6356, 0.2045, 0.6356, 0.2045, 0.6356, 0.2045, 0.6356, 0.2045, 0.6356, 0.2045, 0.6356, 0.2045, 0.6356, 0.2045, 0.6356, 0.2045, 0.6356, 0.2045, 0.6356, 0.2045, 0.6356, 0.2045, 0.6356, 0.2045, 0.6356, 0.2045, 0.6356, 0.2045, 0.6356, 0.2045, 0.6356, 0.2045, 0.6356, 0.2045, 0.6356, 0.2045, 0.6356, 0.2045, 0.6356, 0.2045, 0.6356, 0.2045, 0.6356, 0.2045, 0.6356, 0.2045, 0.6356, 0.2045, 0.6356, 0.2045, 0.6356, 0.2045, 0.6356, 0.2045, 0.6356, 0.2045, 0.6356, 0.2045, 0.6356, 0.2045, 0.6356, 0.2045, 0.6356, 0.2045, 0.6356, 0.2045, 0.6356, 0.2045, 0.6356, 0.2045, 0.6356, 0.2045, 0.6356, 0.2045, 0.6356, 0.2045, 0.6356, 0.2045, 0.6356, 0.2045, 0.6356, 0.2045, 0.6356, 0.2045, 0.6356, 0.2045, 0.6356, 0.2652, 0.02542, 0.2652, 0.02542, 0.2652, 0.02542, 0.2652, 0.02542, 0.2045, 0.6356, 0.2045, 0.6356, 0.2045, 0.6356, 0.2045, 0.6356, 0.2045, 0.6356, 0.2045, 0.6356, 0.2045, 0.6356, 0.2045, 0.6356, 0.2045, 0.6356, 0.2045, 0.6356, 0.2045, 0.6356, 0.2045, 0.6356, 0.2045, 0.6356, 0.2045, 0.6356, 0.2045, 0.6356, 0.2045, 0.6356, 0.2045, 0.6356, 0.2045, 0.6356, 0.2045, 0.6356, 0.2045, 0.6356, 0.2045, 0.6356, 0.2045, 0.6356, 0.2045, 0.6356, 0.2045, 0.6356, 0.2045, 0.6356, 0.2045, 0.6356, 0.2045, 0.6356, 0.2045, 0.6356, 0.2045, 0.6356, 0.2045, 0.6356, 0.2045, 0.6356, 0.2045, 0.6356, 0.2045, 0.6356, 0.2045, 0.6356, 0.2045, 0.6356, 0.2045, 0.6356, 0.2045, 0.6356, 0.2045, 0.6356, 0.2045, 0.6356, 0.2045, 0.6356, 0.2045, 0.6356, 0.2045, 0.6356, 0.2045, 0.6356, 0.2045, 0.6356, 0.2045, 0.6356, 0.2045, 0.6356, 0.2045, 0.6356, 0.2045, 0.6356, 0.2045, 0.6356, 0.2045, 0.6356, 0.2045, 0.6356, 0.2045, 0.6356, 0.2045, 0.6356, 0.2045, 0.6356, 0.2045, 0.6356, 0.2045, 0.6356, 0.2045, 0.6356, 0.2045, 0.6356, 0.2045, 0.6356, 0.2045, 0.6356, 0.2045, 0.6356, 0.2045, 0.6356, 0.2045, 0.6356, 0.2045, 0.6356, 0.2045, 0.6356, 0.2045, 0.6356, 0.2045, 0.6356, 0.2045, 0.6356, 0.2045, 0.6356, 0.2045, 0.6356, 0.2045, 0.6356, 0.2045, 0.6356, 0.2045, 0.6356, 0.2045, 0.6356, 0.2045, 0.6356, 0.2045, 0.6356, 0.2045, 0.6356, 0.2045, 0.6356, 0.2045, 0.6356, 0.2045, 0.6356, 0.2045, 0.6356, 0.2045, 0.6356, 0.2045, 0.6356, 0.2045, 0.6356, 0.2045, 0.6356, 0.2045, 0.6356, 0.2045, 0.6356, 0.2045, 0.6356, 0.2045, 0.6356, 0.2045, 0.6356, 0.2045, 0.6356, 0.2045, 0.6356, 0.2045, 0.6356, 0.2045, 0.6356, 0.2045, 0.6356, 0.2045, 0.6356, 0.2045, 0.6356, 0.2045, 0.6356, 0.2045, 0.6356, 0.2045, 0.6356, 0.2045, 0.6356, 0.2045, 0.6356, 0.2045, 0.6356, 0.2045, 0.6356, 0.2045, 0.6356, 0.2045, 0.6356, 0.2045, 0.6356, 0.2045, 0.6356, 0.2045, 0.6356, 0.2045, 0.6356, 0.2045, 0.6356, 0.2045, 0.6356, 0.2045, 0.6356, 0.2045, 0.6356, 0.2045, 0.6356, 0.2045, 0.6356, 0.2045, 0.6356, 0.2045, 0.6356, 0.2045, 0.6356, 0.2045, 0.6356, 0.2045, 0.6356, 0.2045, 0.6356, 0.2045, 0.6356, 0.2045, 0.6356, 0.2045, 0.6356, 0.2045, 0.6356, 0.2045, 0.6356, 0.2045, 0.6356, 0.2045, 0.6356, 0.2045, 0.6356, 0.2045, 0.6356, 0.2045, 0.6356, 0.2045, 0.6356, 0.2045, 0.6356, 0.2045, 0.6356, 0.2045, 0.6356, 0.2045, 0.6356, 0.2045, 0.6356, 0.2045, 0.6356, 0.2045, 0.6356, 0.2045, 0.6356, 0.2045, 0.6356, 0.2045, 0.6356, 0.2045, 0.6356, 0.2045, 0.6356, 0.2045, 0.6356, 0.2045, 0.6356, 0.2045, 0.6356, 0.2045, 0.6356, 0.2045, 0.6356, 0.2045, 0.6356, 0.2045, 0.6356, 0.2045, 0.6356, 0.2045, 0.6356, 0.2045, 0.6356, 0.2045, 0.6356, 0.2045, 0.6356, 0.2045, 0.6356, 0.2045, 0.6356, 0.2045, 0.6356, 0.2045, 0.6356, 0.2045, 0.6356, 0.2045, 0.6356, 0.2045, 0.6356, 0.2045, 0.6356, 0.2045, 0.6356, 0.2045, 0.6356, 0.2045, 0.6356, 0.2045, 0.6356, 0.2045, 0.6356, 0.2045, 0.6356, 0.2045, 0.6356, 0.2045, 0.6356, 0.2045, 0.6356, 0.2045, 0.6356, 0.2045, 0.6356, 0.2045, 0.6356, 0.2045, 0.6356, 0.2045, 0.6356, 0.2045, 0.6356, 0.2045, 0.6356, 0.2045, 0.6356, 0.2045, 0.6356, 0.2045, 0.6356, 0.2045, 0.6356, 0.2045, 0.6356, 0.2045, 0.6356, 0.2045, 0.6356, 0.2045, 0.6356, 0.2045, 0.6356, 0.2045, 0.6356, 0.2045, 0.6356, 0.2045, 0.6356, 0.2045, 0.6356, 0.2045, 0.6356, 0.2045, 0.6356, 0.2045, 0.6356, 0.2045, 0.6356, 0.2045, 0.6356, 0.2045, 0.6356, 0.2045, 0.6356, 0.2045, 0.6356, 0.2045, 0.6356, 0.2045, 0.6356, 0.2045, 0.6356, 0.2045, 0.6356, 0.2045, 0.6356, 0.2045, 0.6356, 0.2045, 0.6356, 0.2045, 0.6356, 0.2045, 0.6356, 0.2045, 0.6356, 0.2045, 0.6356, 0.2045, 0.6356, 0.2045, 0.6356, 0.2045, 0.6356, 0.2045, 0.6356, 0.2045, 0.6356, 0.2045, 0.6356, 0.2045, 0.6356, 0.2045, 0.6356, 0.2045, 0.6356, 0.2045, 0.6356, 0.2045, 0.6356, 0.2045, 0.6356, 0.2045, 0.6356, 0.2045, 0.6356, 0.2045, 0.6356, 0.2045, 0.6356, 0.2045, 0.6356, 0.2045, 0.6356, 0.2045, 0.6356, 0.2045, 0.6356, 0.2045, 0.6356, 0.2045, 0.6356, 0.2045, 0.6356, 0.2045, 0.6356, 0.2045, 0.6356, 0.2045, 0.6356, 0.2045, 0.6356, 0.2045, 0.6356, 0.2045, 0.6356, 0.2045, 0.6356, 0.2045, 0.6356, 0.2045, 0.6356, 0.2045, 0.6356, 0.2045, 0.6356, 0.2045, 0.6356, 0.2045, 0.6356, 0.2045, 0.6356, 0.2045, 0.6356, 0.2045, 0.6356, 0.2045, 0.6356, 0.2045, 0.6356, 0.2045, 0.6356, 0.2045, 0.6356, 0.2045, 0.6356, 0.2045, 0.6356, 0.2045, 0.6356, 0.2045, 0.6356, 0.2045, 0.6356, 0.2045, 0.6356, 0.2045, 0.6356, 0.2045, 0.6356, 0.2045, 0.6356, 0.2045, 0.6356, 0.2045, 0.6356, 0.2045, 0.6356, 0.2045, 0.6356, 0.2045, 0.6356, 0.2045, 0.6356, 0.2045, 0.6356, 0.2045, 0.6356, 0.2045, 0.6356, 0.2045, 0.6356, 0.2045, 0.6356, 0.2045, 0.6356, 0.2045, 0.6356, 0.2045, 0.6356, 0.2045, 0.6356, 0.9091, 0.5254, 0.7576, 0.4068, 0.7576, 0.1695, 0.8485, 0.2203, 0.0, 0.0, 0.0, 0.0, 0.0, 0.0, 0.0, 0.0, 0.2045, 0.6356, 0.2045, 0.6356, 0.2045, 0.6356, 0.2045, 0.6356, 0.2045, 0.6356, 0.2045, 0.6356, 0.2045, 0.6356, 0.2045, 0.6356, 0.1667, 0.2203, 0.1212, 0.2373, 0.2727, 0.6271, 0.3182, 0.6102, 0.0, 0.0, 0.0, 0.0, 0.0, 0.0, 0.0, 0.0, 0.2652, 0.02542, 0.2652, 0.02542, 0.2652, 0.02542, 0.2652, 0.02542, 0.2652, 0.02542, 0.2652, 0.02542, 0.2652, 0.02542, 0.2652, 0.02542, 0.2652, 0.02542, 0.0, 0.0, 0.0, 0.0, 0.0, 0.0, 0.0, 0.0, 0.1667, 0.2203, 0.3182, 0.6102, 0.2727, 0.6271, 0.1212, 0.2373, 0.2045, 0.6356, 0.2045, 0.6356, 0.2045, 0.6356, 0.2045, 0.6356, 0.2045, 0.6356, 0.2045, 0.6356, 0.2045, 0.6356, 0.2045, 0.6356, 0.3939, 0.7797, 0.3485, 0.7966, 0.2727, 0.6271, 0.3182, 0.6102, 0.9091, 0.5254, 0.8485, 0.2203, 0.7576, 0.1695, 0.7576, 0.4068, 0.2045, 0.6356, 0.2045, 0.6356, 0.2045, 0.6356, 0.2045, 0.6356, 0.2045, 0.6356, 0.2045, 0.6356, 0.2045, 0.6356, 0.2045, 0.6356, 0.2045, 0.6356, 0.2045, 0.6356, 0.2045, 0.6356, 0.2045, 0.6356, 0.2045, 0.6356, 0.2045, 0.6356, 0.2045, 0.6356, 0.2045, 0.6356, 0.2045, 0.6356, 0.2045, 0.6356, 0.2045, 0.6356, 0.2045, 0.6356, 0.2045, 0.6356, 0.2045, 0.6356, 0.2045, 0.6356, 0.2045, 0.6356, 0.2045, 0.6356, 0.2045, 0.6356, 0.2045, 0.6356, 0.2045, 0.6356, 0.0, 0.0, 0.0, 0.0, 0.0, 0.0, 0.0, 0.0, 0.2045, 0.6356, 0.2045, 0.6356, 0.2045, 0.6356, 0.2045, 0.6356, 0.2045, 0.6356, 0.2045, 0.6356, 0.2045, 0.6356, 0.25, 0.02542, 0.25, 0.02542, 0.25, 0.02542, 0.25, 0.02542, 0.0, 0.0, 0.0, 0.0, 0.0, 0.0, 0.0, 0.0, 0.0, 0.0, 0.0, 0.0, 0.0, 0.0, 0.0, 0.0, 0.2045, 0.6356, 0.2045, 0.6356, 0.2045, 0.6356, 0.2045, 0.6356, 0.2652, 0.02542, 0.2652, 0.02542, 0.2652, 0.02542, 0.2652, 0.02542, 0.0, 0.0, 0.0, 0.0, 0.0, 0.0, 0.0, 0.0, 0.0, 0.0, 0.0, 0.0, 0.0, 0.0, 0.0, 0.0, 0.2045, 0.6356, 0.2045, 0.6356, 0.2045, 0.6356, 0.2045, 0.6356, 0.2045, 0.6356, 0.2045, 0.6356, 0.2045, 0.6356, 0.2045, 0.6356, 0.2045, 0.6356, 0.2045, 0.6356, 0.2045, 0.6356, 0.2652, 0.02542, 0.2652, 0.02542, 0.2652, 0.02542, 0.2652, 0.02542, 0.2652, 0.02542, 0.2652, 0.02542, 0.2652, 0.02542, 0.2652, 0.02542, 0.2652, 0.02542, 0.2652, 0.02542, 0.2652, 0.02542, 0.2652, 0.02542, 0.0, 0.0, 0.0, 0.0, 0.0, 0.0, 0.0, 0.0, 0.2652, 0.02542, 0.2652, 0.02542, 0.2652, 0.02542, 0.2652, 0.02542, 0.2652, 0.02542, 0.3939, 0.7797, 0.3182, 0.6102, 0.2727, 0.6271, 0.3485, 0.7966, 0.2045, 0.6356, 0.2045, 0.6356, 0.2045, 0.6356, 0.2045, 0.6356, 0.2045, 0.6356, 0.2045, 0.6356, 0.2045, 0.6356, 0.2045, 0.6356, 0.4242, 0.5593, 0.3939, 0.7797, 0.3182, 0.6102, 0.2045, 0.6356, 0.2045, 0.6356, 0.2045, 0.6356, 0.2652, 0.02542, 0.2652, 0.02542, 0.2652, 0.02542, 0.2652, 0.02542, 0.0, 0.0, 0.0, 0.0, 0.0, 0.0, 0.0, 0.0, 0.0, 0.0, 0.0, 0.0, 0.0, 0.0, 0.0, 0.0, 0.2045, 0.6356, 0.2045, 0.6356, 0.2045, 0.6356, 0.2045, 0.6356, 0.2045, 0.6356, 0.2045, 0.6356, 0.2045, 0.6356, 0.2045, 0.6356, 0.2045, 0.6356, 0.2045, 0.6356, 0.2045, 0.6356, 0.2045, 0.6356, 0.2045, 0.6356, 0.2045, 0.6356, 0.2045, 0.6356, 0.2045, 0.6356, 0.2045, 0.6356, 0.2045, 0.6356, 0.2045, 0.6356, 0.2045, 0.6356, 0.2045, 0.6356, 0.2045, 0.6356, 0.2045, 0.6356, 0.2045, 0.6356, 0.2045, 0.6356, 0.2045, 0.6356, 0.2045, 0.6356, 0.2045, 0.6356, 0.2045, 0.6356, 0.2045, 0.6356, 0.2045, 0.6356, 0.2045, 0.6356, 0.0, 0.0, 0.0, 0.0, 0.0, 0.0, 0.0, 0.0, 0.0, 0.0, 0.0, 0.0, 0.0, 0.0, 0.0, 0.0, 0.2045, 0.6356, 0.2045, 0.6356, 0.2045, 0.6356, 0.2045, 0.6356, 0.2045, 0.6356, 0.2045, 0.6356, 0.2045, 0.6356, 0.2045, 0.6356, 0.0, 0.0, 0.0, 0.0, 0.0, 0.0, 0.0, 0.0, 0.0, 0.0, 0.0, 0.0, 0.0, 0.0, 0.0, 0.0, 0.0, 0.0, 0.0, 0.0, 0.0, 0.0, 0.0, 0.0, 0.0, 0.0, 0.0, 0.0, 0.0, 0.0, 0.0, 0.0, 0.0, 0.0, 0.0, 0.0, 0.0, 0.0, 0.0, 0.0, 0.0, 0.0, 0.0, 0.0, 0.0, 0.0, 0.0, 0.0, 0.0, 0.0, 0.0, 0.0, 0.0, 0.0, 0.0, 0.0, 0.2045, 0.6356, 0.2045, 0.6356, 0.2045, 0.6356, 0.2045, 0.6356, 0.2045, 0.6356, 0.2045, 0.6356, 0.2045, 0.6356, 0.2045, 0.6356, 0.0, 0.0, 0.0, 0.0, 0.0, 0.0, 0.0, 0.0, 0.0, 0.0, 0.0, 0.0, 0.0, 0.0, 0.0, 0.0, 0.0, 0.0, 0.0, 0.0, 0.0, 0.0, 0.0, 0.0, 0.0, 0.0, 0.0, 0.0, 0.0, 0.0, 0.0, 0.0, 0.0, 0.0, 0.0, 0.0, 0.0, 0.0, 0.0, 0.0, 0.0, 0.0, 0.0, 0.0, 0.0, 0.0, 0.0, 0.0, 0.0, 0.0, 0.0, 0.0, 0.0, 0.0, 0.0, 0.0, 0.0, 0.0, 0.0, 0.0, 0.0, 0.0, 0.0, 0.0, 0.2045, 0.6356, 0.2045, 0.6356, 0.2045, 0.6356, 0.2045, 0.6356, 0.0, 0.0, 0.0, 0.0, 0.0, 0.0, 0.0, 0.0, 0.0, 0.0, 0.0, 0.0, 0.0, 0.0, 0.0, 0.0, 0.0, 0.0, 0.0, 0.0, 0.0, 0.0, 0.0, 0.0, 0.0, 0.0, 0.0, 0.0, 0.0, 0.0, 0.0, 0.0, 0.2652, 0.02542, 0.2652, 0.02542, 0.2652, 0.02542, 0.2652, 0.02542, 0.2045, 0.6356, 0.2045, 0.6356, 0.2045, 0.6356, 0.2045, 0.6356, 0.0, 0.0, 0.0, 0.0, 0.0, 0.0, 0.0, 0.0, 0.2652, 0.02542, 0.2652, 0.02542, 0.2652, 0.02542, 0.2652, 0.02542, 0.0, 0.0, 0.0, 0.0, 0.0, 0.0, 0.0, 0.0, 0.0, 0.0, 0.0, 0.0, 0.0, 0.0, 0.0, 0.0, 0.0, 0.0, 0.0, 0.0, 0.0, 0.0, 0.0, 0.0, 0.0, 0.0, 0.0, 0.0, 0.0, 0.0, 0.0, 0.0, 0.2045, 0.6356, 0.2045, 0.6356, 0.2045, 0.6356, 0.2045, 0.6356, 0.0, 0.0, 0.0, 0.0, 0.0, 0.0, 0.0, 0.0, 0.2045, 0.6356, 0.2045, 0.6356, 0.2045, 0.6356, 0.2045, 0.6356, 0.0, 0.0, 0.0, 0.0, 0.0, 0.0, 0.0, 0.0, 0.0, 0.0, 0.0, 0.0, 0.0, 0.0, 0.0, 0.0, 0.2045, 0.6356, 0.2045, 0.6356, 0.2045, 0.6356, 0.2045, 0.6356, 0.2045, 0.6356, 0.2045, 0.6356, 0.2045, 0.6356, 0.2045, 0.6356, 0.2045, 0.6356, 0.0, 0.0, 0.0, 0.0, 0.0, 0.0, 0.0, 0.0, 0.0, 0.0, 0.0, 0.0, 0.0, 0.0, 0.0, 0.0, 0.0, 0.0, 0.0, 0.0, 0.0, 0.0, 0.0, 0.0, 0.2045, 0.6356, 0.2045, 0.6356, 0.2045, 0.6356, 0.2045, 0.6356, 0.0, 0.0, 0.0, 0.0, 0.0, 0.0, 0.0, 0.0, 0.0, 0.0, 0.0, 0.0, 0.0, 0.0, 0.0, 0.0, 0.0, 0.0, 0.0, 0.0, 0.0, 0.0, 0.0, 0.0, 0.2045, 0.6356, 0.2045, 0.6356, 0.2045, 0.6356, 0.2045, 0.6356, 0.2045, 0.6356, 0.2045, 0.6356, 0.2045, 0.6356, 0.2045, 0.6356, 0.0, 0.0, 0.0, 0.0, 0.0, 0.0, 0.0, 0.0, 0.0, 0.0, 0.0, 0.0, 0.0, 0.0, 0.0, 0.0, 0.2045, 0.6356, 0.2045, 0.6356, 0.2045, 0.6356, 0.2045, 0.6356, 0.2045, 0.6356, 0.2045, 0.6356, 0.2045, 0.6356, 0.2045, 0.6356, 0.2045, 0.6356, 0.2045, 0.6356, 0.2045, 0.6356, 0.2652, 0.02542, 0.2652, 0.02542, 0.2652, 0.02542, 0.2652, 0.02542, 0.0, 0.0, 0.0, 0.0, 0.0, 0.0, 0.0, 0.0, 0.2045, 0.6356, 0.2045, 0.6356, 0.2045, 0.6356, 0.2045, 0.6356, 0.2045, 0.6356, 0.2045, 0.6356, 0.2045, 0.6356, 0.2045, 0.6356, 0.2045, 0.6356, 0.2045, 0.6356, 0.2045, 0.6356, 0.2045, 0.6356, 0.2045, 0.6356, 0.2045, 0.6356, 0.2045, 0.6356, 0.2045, 0.6356, 0.2045, 0.6356, 0.2045, 0.6356, 0.2045, 0.6356, 0.2045, 0.6356, 0.2045, 0.6356, 0.2045, 0.6356, 0.2045, 0.6356, 0.2045, 0.6356, 0.2045, 0.6356, 0.2045, 0.6356, 0.2045, 0.6356, 0.2045, 0.6356, 0.2045, 0.6356, 0.2045, 0.6356, 0.2045, 0.6356, 0.2045, 0.6356, 0.2045, 0.6356, 0.2045, 0.6356, 0.2045, 0.6356, 0.2045, 0.6356, 0.2652, 0.02542, 0.2652, 0.02542, 0.2652, 0.02542, 0.2652, 0.02542, 0.2652, 0.02542, 0.2652, 0.02542, 0.2652, 0.02542, 0.2652, 0.02542, 0.2045, 0.6356, 0.2045, 0.6356, 0.2045, 0.6356, 0.2045, 0.6356, 0.0, 0.0, 0.0, 0.0, 0.0, 0.0, 0.0, 0.0, 0.0, 0.0, 0.0, 0.0, 0.0, 0.0, 0.0, 0.0, 0.2045, 0.6356, 0.2045, 0.6356, 0.2045, 0.6356, 0.2045, 0.6356, 0.0, 0.0, 0.0, 0.0, 0.0, 0.0, 0.0, 0.0, 0.0, 0.0, 0.0, 0.0, 0.0, 0.0, 0.0, 0.0, 0.0, 0.0, 0.0, 0.0, 0.0, 0.0, 0.0, 0.0, 0.2045, 0.6356, 0.2045, 0.6356, 0.2045, 0.6356, 0.2045, 0.6356, 0.0, 0.0, 0.0, 0.0, 0.0, 0.0, 0.0, 0.0, 0.0, 0.0, 0.0, 0.0, 0.0, 0.0, 0.0, 0.0, 0.2652, 0.02542, 0.2652, 0.02542, 0.2652, 0.02542, 0.2652, 0.02542, 0.2045, 0.6356, 0.2045, 0.6356, 0.2045, 0.6356, 0.2045, 0.6356, 0.2045, 0.6356, 0.2045, 0.6356, 0.2045, 0.6356, 0.2045, 0.6356, 0.2045, 0.6356, 0.2045, 0.6356, 0.2045, 0.6356, 0.2045, 0.6356, 0.2652, 0.02542, 0.2652, 0.02542, 0.2652, 0.02542, 0.2652, 0.02542, 0.4342, 0.9056, 0.4352, 0.9128, 0.4673, 0.9127, 0.4656, 0.9053, 0.2652, 0.02542, 0.2652, 0.02542, 0.2652, 0.02542, 0.2652, 0.02542, 0.2652, 0.02542, 0.2652, 0.02542, 0.2652, 0.02542, 0.2652, 0.02542, 0.3964, 0.906, 0.3964, 0.9129, 0.4296, 0.9128, 0.4288, 0.9057, 0.2652, 0.02542, 0.2652, 0.02542, 0.2652, 0.02542, 0.2652, 0.02542, 0.2652, 0.02542, 0.2652, 0.02542, 0.2652, 0.02542, 0.2652, 0.02542, 0.2045, 0.6356, 0.2045, 0.6356, 0.2045, 0.6356, 0.2045, 0.6356, 0.2652, 0.02542, 0.2652, 0.02542, 0.2652, 0.02542, 0.2652, 0.02542, 0.2652, 0.02542, 0.2652, 0.02542, 0.2652, 0.02542, 0.2652, 0.02542, 0.2652, 0.02542, 0.2652, 0.02542, 0.2652, 0.02542, 0.2652, 0.02542, 0.4091, 0.322, 0.4242, 0.5593, 0.3182, 0.6102, 0.2652, 0.02542, 0.2652, 0.02542, 0.2652, 0.02542, 0.2652, 0.02542, 0.4091, 0.322, 0.3182, 0.6102, 0.4242, 0.5593, 0.2652, 0.02542, 0.2652, 0.02542, 0.2652, 0.02542, 0.2652, 0.02542, 0.2652, 0.02542, 0.2652, 0.02542, 0.2652, 0.02542, 0.2652, 0.02542, 0.2652, 0.02542, 0.2652, 0.02542, 0.2652, 0.02542, 0.2652, 0.02542, 0.2652, 0.02542, 0.2652, 0.02542, 0.2652, 0.02542, 0.2652, 0.02542, 0.5569, 0.9056, 0.5574, 0.9128, 0.5959, 0.9129, 0.5951, 0.906, 0.557, 0.9064, 0.5959, 0.9129, 0.5574, 0.9128, 0.5131, 0.9051, 0.5132, 0.9126, 0.5507, 0.9128, 0.5503, 0.9055, 0.5131, 0.906, 0.5503, 0.9064, 0.5507, 0.9128, 0.2652, 0.02542, 0.2652, 0.02542, 0.2652, 0.02542, 0.2652, 0.02542, 0.2652, 0.02542, 0.2652, 0.02542, 0.2652, 0.02542, 0.2652, 0.02542, 0.2652, 0.02542, 0.2652, 0.02542, 0.2652, 0.02542, 0.2652, 0.02542, 0.2652, 0.02542, 0.2652, 0.02542, 0.2652, 0.02542, 0.2652, 0.02542, 0.2652, 0.02542, 0.2652, 0.02542, 0.2652, 0.02542, 0.2652, 0.02542, 0.2652, 0.02542, 0.2652, 0.02542, 0.2652, 0.02542, 0.2652, 0.02542, 0.557, 0.9064, 0.5569, 0.9056, 0.5569, 0.9056, 0.557, 0.9064, 0.2652, 0.02542, 0.2652, 0.02542, 0.2652, 0.02542, 0.2652, 0.02542, 0.2652, 0.02542, 0.2652, 0.02542, 0.2652, 0.02542, 0.2652, 0.02542, 0.2652, 0.02542, 0.2652, 0.02542, 0.2652, 0.02542, 0.2652, 0.02542, 0.2652, 0.02542, 0.2652, 0.02542, 0.2652, 0.02542, 0.2652, 0.02542, 0.2045, 0.6356, 0.2045, 0.6356, 0.2045, 0.6356, 0.2045, 0.6356, 0.2045, 0.6356, 0.2045, 0.6356, 0.2652, 0.02542, 0.2652, 0.02542, 0.2652, 0.02542, 0.2652, 0.02542, 0.2652, 0.02542, 0.2652, 0.02542, 0.2652, 0.02542, 0.2652, 0.02542, 0.75, 0.49, 0.9578, 0.37, 0.9578, 0.13, 0.75, 0.01, 0.5422, 0.13, 0.5422, 0.37, 0.2045, 0.6356, 0.2045, 0.6356, 0.2045, 0.6356, 0.2045, 0.6356, 0.2045, 0.6356, 0.2045, 0.6356, 0.2045, 0.6356, 0.2045, 0.6356, 0.2652, 0.02542, 0.2652, 0.02542, 0.2652, 0.02542, 0.2652, 0.02542, 0.2045, 0.6356, 0.2045, 0.6356, 0.2045, 0.6356, 0.2045, 0.6356, 0.2045, 0.6356, 0.2045, 0.6356, 0.2045, 0.6356, 0.2045, 0.6356, 0.2652, 0.02542, 0.2652, 0.02542, 0.2652, 0.02542, 0.2652, 0.02542, 0.2045, 0.6356, 0.2045, 0.6356, 0.2045, 0.6356, 0.2045, 0.6356, 0.2045, 0.6356, 0.2045, 0.6356, 0.2045, 0.6356, 0.2045, 0.6356, 0.2045, 0.6356, 0.2045, 0.6356, 0.2045, 0.6356, 0.2045, 0.6356, 0.2045, 0.6356, 0.2045, 0.6356, 0.2045, 0.6356, 0.2045, 0.6356, 0.2045, 0.6356, 0.2045, 0.6356, 0.2045, 0.6356, 0.2045, 0.6356, 0.2045, 0.6356, 0.2045, 0.6356, 0.2045, 0.6356, 0.2045, 0.6356, 0.2045, 0.6356, 0.2045, 0.6356, 0.2045, 0.6356, 0.2045, 0.6356, 0.2045, 0.6356, 0.2045, 0.6356, 0.2045, 0.6356, 0.2045, 0.6356, 0.2045, 0.6356, 0.2045, 0.6356, 0.2045, 0.6356, 0.2045, 0.6356, 0.2045, 0.6356, 0.2045, 0.6356, 0.2045, 0.6356, 0.2045, 0.6356, 0.3939, 0.7797, 0.4242, 0.5593, 0.3182, 0.6102, 0.4091, 0.322, 0.3939, 0.0339, 0.1364, 0.08475, 0.3182, 0.6102, 0.3887, 0.3369, 0.3886, 0.3421, 0.3886, 0.3421, 0.3887, 0.3369, 0.3887, 0.3369, 0.3886, 0.3421, 0.4324, 0.3421, 0.4324, 0.3369, 0.4324, 0.3421, 0.4324, 0.3369, 0.4324, 0.3369, 0.4324, 0.3421, 0.4324, 0.3369, 0.3887, 0.3369, 0.3887, 0.3369, 0.4324, 0.3369, 0.3886, 0.3421, 0.4324, 0.3421, 0.4324, 0.3421, 0.3886, 0.3421, 0.2652, 0.02542, 0.2652, 0.02542, 0.2652, 0.02542, 0.2652, 0.02542, 0.5503, 0.9055, 0.5503, 0.9064, 0.5503, 0.9064, 0.5503, 0.9055, 0.2652, 0.02542, 0.2652, 0.02542, 0.2652, 0.02542, 0.2652, 0.02542, 0.5131, 0.9051, 0.5503, 0.9055, 0.5503, 0.9064, 0.5131, 0.906, 0.5569, 0.9056, 0.5951, 0.906, 0.5952, 0.9069, 0.557, 0.9064, 0.5503, 0.9055, 0.5569, 0.9056, 0.557, 0.9064, 0.5503, 0.9064, 0.2652, 0.02542, 0.2652, 0.02542, 0.2652, 0.02542, 0.2652, 0.02542, 0.3964, 0.906, 0.4288, 0.9057, 0.4289, 0.9065, 0.3964, 0.9069, 0.4342, 0.9056, 0.4656, 0.9053, 0.4658, 0.9062, 0.4343, 0.9065, 0.2652, 0.02542, 0.2652, 0.02542, 0.2652, 0.02542, 0.2652, 0.02542, 0.2652, 0.02542, 0.2652, 0.02542, 0.2652, 0.02542, 0.2652, 0.02542, 0.4288, 0.9057, 0.431, 0.9056, 0.4289, 0.9065, 0.2652, 0.02542, 0.2652, 0.02542, 0.2652, 0.02542, 0.2652, 0.02542, 0.2045, 0.6356, 0.2045, 0.6356, 0.2045, 0.6356, 0.2045, 0.6356, 0.2045, 0.6356, 0.2045, 0.6356, 0.2045, 0.6356, 0.2045, 0.6356, 0.2045, 0.6356, 0.2045, 0.6356, 0.2045, 0.6356, 0.2045, 0.6356, 0.4091, 0.322, 0.3182, 0.6102, 0.1364, 0.08475, 0.3939, 0.0339, 0.2045, 0.6356, 0.2045, 0.6356, 0.2045, 0.6356, 0.2045, 0.6356, 0.2045, 0.6356, 0.2045, 0.6356, 0.2045, 0.6356, 0.2045, 0.6356, 0.2045, 0.6356, 0.2045, 0.6356, 0.2045, 0.6356, 0.2045, 0.6356, 0.2045, 0.6356, 0.2045, 0.6356, 0.2045, 0.6356, 0.2045, 0.6356, 0.2045, 0.6356, 0.2045, 0.6356, 0.2045, 0.6356, 0.2045, 0.6356, 0.2045, 0.6356, 0.2045, 0.6356, 0.2045, 0.6356, 0.2045, 0.6356, 0.2045, 0.6356, 0.2045, 0.6356, 0.2045, 0.6356, 0.2045, 0.6356, 0.2045, 0.6356, 0.2045, 0.6356, 0.2045, 0.6356, 0.2045, 0.6356, 0.2045, 0.6356, 0.2045, 0.6356, 0.2045, 0.6356, 0.2045, 0.6356, 0.2045, 0.6356, 0.2045, 0.6356, 0.2045, 0.6356, 0.2045, 0.6356, 0.2045, 0.6356, 0.2045, 0.6356, 0.2045, 0.6356, 0.2045, 0.6356, 0.2045, 0.6356, 0.2045, 0.6356, 0.2045, 0.6356, 0.2045, 0.6356, 0.2045, 0.6356, 0.2045, 0.6356, 0.2045, 0.6356, 0.2045, 0.6356, 0.2045, 0.6356, 0.2045, 0.6356, 0.2045, 0.6356, 0.2045, 0.6356])
me_cube_001.materials.append(mat_material)
me_cube_001.use_mirror_vertex_groups = False
me_cube_001.update()

# ---- objects
ob_plane = bpy.data.objects.new('Plane', me_plane)
ob_plane_001 = bpy.data.objects.new('Plane.001', me_plane_001)
ob_cube_001 = bpy.data.objects.new('Cube.001', me_cube_001)

# ---- transforms, parenting, visibility, modifiers, constraints
ob_plane.location = (0.0, 0.0, 0.0)
ob_plane.rotation_euler = (-0.0, 1.571, 0.0)
ob_plane.scale = (4.044, 4.044, 4.044)
ob_plane_001.location = (0.0, 0.0, 0.0)
ob_cube_001.location = (0.0, 0.0, 0.0)
ob_cube_001.lock_rotations_4d = False
ob_cube_001.empty_display_type = 'ARROWS'
ob_cube_001.lineart.crease_threshold = 0.0

# ---- collection membership
col_collection.objects.link(ob_plane)
col_collection.objects.link(ob_plane_001)
col_collection.objects.link(ob_cube_001)

# ---- scene / render settings (as saved in the file)
scene.frame_start = 1; scene.frame_end = 250; scene.frame_set(1)
scene.render.engine = 'BLENDER_EEVEE_NEXT'
bpy.context.view_layer.update()

# ---- added for rendering (the .blend has no active camera and no usable light): camera, sun
cam_auto = bpy.data.cameras.new('AutoCamera')
cam_auto.lens = 50.0
cam_auto.sensor_width = 36.0
cam_auto.clip_end = 1000.0
ob_auto_camera = bpy.data.objects.new('AutoCamera', cam_auto)
scene.collection.objects.link(ob_auto_camera)
ob_auto_camera.location = (14.3761, -17.2513, 11.5009)
ob_auto_camera.rotation_euler = (1.09748, -7.21219e-08, 0.694738)
scene.camera = ob_auto_camera
light_auto_sun = bpy.data.lights.new('AutoSun', 'SUN')
light_auto_sun.energy = 3.0
light_auto_sun.angle = 0.0523599
ob_auto_sun = bpy.data.objects.new('AutoSun', light_auto_sun)
scene.collection.objects.link(ob_auto_sun)
ob_auto_sun.rotation_euler = (0.872665, 0.174533, 0.523599)
bpy.context.view_layer.update()

